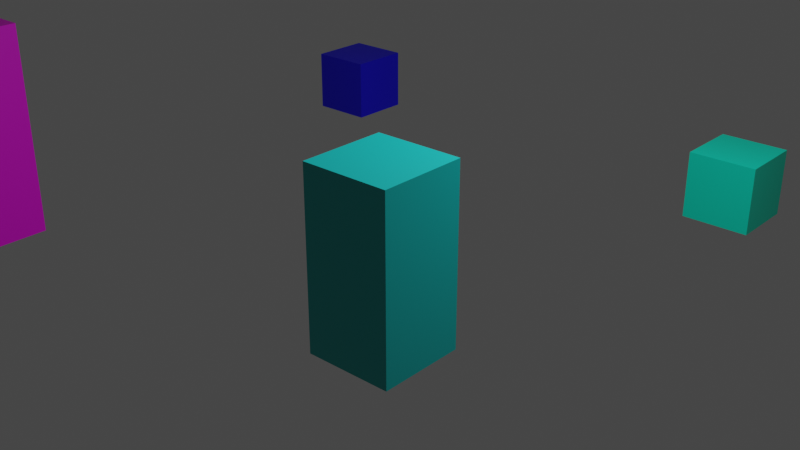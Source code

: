 # Source: PrincipiosDeAnimacion.blend  (saved by Blender 2.90.8; exported with 4.5.12 LTS)
import bpy
from mathutils import Matrix  # noqa: F401  (used for matrix-valued properties, if any)

bpy.ops.wm.read_factory_settings(use_empty=True)
scene = bpy.context.scene
scene.name = 'Scene'

# ---- collections
col_collection = bpy.data.collections.new('Collection'); scene.collection.children.link(col_collection)

# ---- materials (node trees are filled in below, after node groups)
mat_material_007 = bpy.data.materials.new('Material.007')
mat_material_007.use_transparent_shadow = False
mat_material_010 = bpy.data.materials.new('Material.010')
mat_material_010.use_transparent_shadow = False
mat_material_009 = bpy.data.materials.new('Material.009')
mat_material_009.use_transparent_shadow = False
mat_material_013 = bpy.data.materials.new('Material.013')
mat_material_013.use_transparent_shadow = False
mat_material = bpy.data.materials.new('Material')
mat_material.alpha_threshold = 0.0
mat_material.use_transparent_shadow = False
mat_material.line_color = (0.0, 0.0, 0.0, 1.0)
mat_material_001 = bpy.data.materials.new('Material.001')
mat_material_001.use_transparent_shadow = False
mat_material_002 = bpy.data.materials.new('Material.002')
mat_material_002.use_transparent_shadow = False
mat_material_003 = bpy.data.materials.new('Material.003')
mat_material_003.use_transparent_shadow = False
mat_material_004 = bpy.data.materials.new('Material.004')
mat_material_004.use_transparent_shadow = False
mat_material_005 = bpy.data.materials.new('Material.005')
mat_material_005.use_transparent_shadow = False
mat_material_006 = bpy.data.materials.new('Material.006')
mat_material_006.use_transparent_shadow = False
mat_material_008 = bpy.data.materials.new('Material.008')
mat_material_008.use_transparent_shadow = False
mat_material_011 = bpy.data.materials.new('Material.011')
mat_material_011.use_transparent_shadow = False
mat_material_012 = bpy.data.materials.new('Material.012')
mat_material_012.use_transparent_shadow = False

# ---- material node trees
mat_material_007.use_nodes = True; mat_material_007.node_tree.nodes.clear()
_N = mat_material_007.node_tree.nodes; _L = mat_material_007.node_tree.links
n0 = _N.new('ShaderNodeBsdfPrincipled'); n0.name = 'Principled BSDF'; n0.location = (10, 300)
n0.distribution = 'GGX'
n0.subsurface_method = 'BURLEY'
n0.inputs[0].default_value = (0.0, 0.8, 0.7033, 1.0)
n0.inputs[3].default_value = 1.45
n0.inputs[27].default_value = (0.0, 0.0, 0.0, 1.0)
n0.inputs[28].default_value = 1.0
n1 = _N.new('ShaderNodeOutputMaterial'); n1.name = 'Material Output'; n1.location = (300, 300)
_L.new(n0.outputs[0], n1.inputs[0])
n1.is_active_output = True
mat_material_010.use_nodes = True; mat_material_010.node_tree.nodes.clear()
_N = mat_material_010.node_tree.nodes; _L = mat_material_010.node_tree.links
n0 = _N.new('ShaderNodeBsdfPrincipled'); n0.name = 'Principled BSDF'; n0.location = (10, 300)
n0.distribution = 'GGX'
n0.subsurface_method = 'BURLEY'
n0.inputs[0].default_value = (0.8, 0.0, 0.003761, 1.0)
n0.inputs[3].default_value = 1.45
n0.inputs[27].default_value = (0.0, 0.0, 0.0, 1.0)
n0.inputs[28].default_value = 1.0
n1 = _N.new('ShaderNodeOutputMaterial'); n1.name = 'Material Output'; n1.location = (300, 300)
_L.new(n0.outputs[0], n1.inputs[0])
n1.is_active_output = True
mat_material_009.use_nodes = True; mat_material_009.node_tree.nodes.clear()
_N = mat_material_009.node_tree.nodes; _L = mat_material_009.node_tree.links
n0 = _N.new('ShaderNodeBsdfPrincipled'); n0.name = 'Principled BSDF'; n0.location = (10, 300)
n0.distribution = 'GGX'
n0.subsurface_method = 'BURLEY'
n0.inputs[0].default_value = (0.8, 0.0, 0.4101, 1.0)
n0.inputs[3].default_value = 1.45
n0.inputs[27].default_value = (0.0, 0.0, 0.0, 1.0)
n0.inputs[28].default_value = 1.0
n1 = _N.new('ShaderNodeOutputMaterial'); n1.name = 'Material Output'; n1.location = (300, 300)
_L.new(n0.outputs[0], n1.inputs[0])
n1.is_active_output = True
mat_material_013.use_nodes = True; mat_material_013.node_tree.nodes.clear()
_N = mat_material_013.node_tree.nodes; _L = mat_material_013.node_tree.links
n0 = _N.new('ShaderNodeBsdfPrincipled'); n0.name = 'Principled BSDF'; n0.location = (10, 300)
n0.distribution = 'GGX'
n0.subsurface_method = 'BURLEY'
n0.inputs[0].default_value = (0.002037, 0.8, 0.0, 1.0)
n0.inputs[3].default_value = 1.45
n0.inputs[27].default_value = (0.0, 0.0, 0.0, 1.0)
n0.inputs[28].default_value = 1.0
n1 = _N.new('ShaderNodeOutputMaterial'); n1.name = 'Material Output'; n1.location = (300, 300)
_L.new(n0.outputs[0], n1.inputs[0])
n1.is_active_output = True
mat_material.use_nodes = True; mat_material.node_tree.nodes.clear()
_N = mat_material.node_tree.nodes; _L = mat_material.node_tree.links
n0 = _N.new('ShaderNodeOutputMaterial'); n0.name = 'Material Output'; n0.location = (300, 300)
n1 = _N.new('ShaderNodeBsdfPrincipled'); n1.name = 'Principled BSDF'; n1.location = (10, 300)
n1.distribution = 'GGX'
n1.subsurface_method = 'BURLEY'
n1.inputs[0].default_value = (0.001679, 0.4126, 0.4, 1.0)
n1.inputs[2].default_value = 0.4
n1.inputs[3].default_value = 1.45
n1.inputs[27].default_value = (0.0, 0.0, 0.0, 1.0)
n1.inputs[28].default_value = 1.0
_L.new(n1.outputs[0], n0.inputs[0])
n0.is_active_output = True
mat_material_001.use_nodes = True; mat_material_001.node_tree.nodes.clear()
_N = mat_material_001.node_tree.nodes; _L = mat_material_001.node_tree.links
n0 = _N.new('ShaderNodeBsdfPrincipled'); n0.name = 'Principled BSDF'; n0.location = (10, 300)
n0.distribution = 'GGX'
n0.subsurface_method = 'BURLEY'
n0.inputs[0].default_value = (0.0, 0.8, 0.5539, 1.0)
n0.inputs[3].default_value = 1.45
n0.inputs[27].default_value = (0.0, 0.0, 0.0, 1.0)
n0.inputs[28].default_value = 1.0
n1 = _N.new('ShaderNodeOutputMaterial'); n1.name = 'Material Output'; n1.location = (300, 300)
_L.new(n0.outputs[0], n1.inputs[0])
n1.is_active_output = True
mat_material_002.use_nodes = True; mat_material_002.node_tree.nodes.clear()
_N = mat_material_002.node_tree.nodes; _L = mat_material_002.node_tree.links
n0 = _N.new('ShaderNodeBsdfPrincipled'); n0.name = 'Principled BSDF'; n0.location = (10, 300)
n0.distribution = 'GGX'
n0.subsurface_method = 'BURLEY'
n0.inputs[0].default_value = (0.007058, 0.0, 0.8, 1.0)
n0.inputs[3].default_value = 1.45
n0.inputs[27].default_value = (0.0, 0.0, 0.0, 1.0)
n0.inputs[28].default_value = 1.0
n1 = _N.new('ShaderNodeOutputMaterial'); n1.name = 'Material Output'; n1.location = (300, 300)
_L.new(n0.outputs[0], n1.inputs[0])
n1.is_active_output = True
mat_material_003.use_nodes = True; mat_material_003.node_tree.nodes.clear()
_N = mat_material_003.node_tree.nodes; _L = mat_material_003.node_tree.links
n0 = _N.new('ShaderNodeBsdfPrincipled'); n0.name = 'Principled BSDF'; n0.location = (10, 300)
n0.distribution = 'GGX'
n0.subsurface_method = 'BURLEY'
n0.inputs[0].default_value = (0.8, 0.0, 0.7199, 1.0)
n0.inputs[3].default_value = 1.45
n0.inputs[27].default_value = (0.0, 0.0, 0.0, 1.0)
n0.inputs[28].default_value = 1.0
n1 = _N.new('ShaderNodeOutputMaterial'); n1.name = 'Material Output'; n1.location = (300, 300)
_L.new(n0.outputs[0], n1.inputs[0])
n1.is_active_output = True
mat_material_004.use_nodes = True; mat_material_004.node_tree.nodes.clear()
_N = mat_material_004.node_tree.nodes; _L = mat_material_004.node_tree.links
n0 = _N.new('ShaderNodeBsdfPrincipled'); n0.name = 'Principled BSDF'; n0.location = (10, 300)
n0.distribution = 'GGX'
n0.subsurface_method = 'BURLEY'
n0.inputs[0].default_value = (0.8, 0.0, 0.005073, 1.0)
n0.inputs[3].default_value = 1.45
n0.inputs[27].default_value = (0.0, 0.0, 0.0, 1.0)
n0.inputs[28].default_value = 1.0
n1 = _N.new('ShaderNodeOutputMaterial'); n1.name = 'Material Output'; n1.location = (300, 300)
_L.new(n0.outputs[0], n1.inputs[0])
n1.is_active_output = True
mat_material_005.use_nodes = True; mat_material_005.node_tree.nodes.clear()
_N = mat_material_005.node_tree.nodes; _L = mat_material_005.node_tree.links
n0 = _N.new('ShaderNodeBsdfPrincipled'); n0.name = 'Principled BSDF'; n0.location = (10, 300)
n0.distribution = 'GGX'
n0.subsurface_method = 'BURLEY'
n0.inputs[0].default_value = (0.8, 0.6576, 0.0, 1.0)
n0.inputs[3].default_value = 1.45
n0.inputs[27].default_value = (0.0, 0.0, 0.0, 1.0)
n0.inputs[28].default_value = 1.0
n1 = _N.new('ShaderNodeOutputMaterial'); n1.name = 'Material Output'; n1.location = (300, 300)
_L.new(n0.outputs[0], n1.inputs[0])
n1.is_active_output = True
mat_material_006.use_nodes = True; mat_material_006.node_tree.nodes.clear()
_N = mat_material_006.node_tree.nodes; _L = mat_material_006.node_tree.links
n0 = _N.new('ShaderNodeBsdfPrincipled'); n0.name = 'Principled BSDF'; n0.location = (10, 300)
n0.distribution = 'GGX'
n0.subsurface_method = 'BURLEY'
n0.inputs[0].default_value = (0.002342, 0.8, 0.0, 1.0)
n0.inputs[3].default_value = 1.45
n0.inputs[27].default_value = (0.0, 0.0, 0.0, 1.0)
n0.inputs[28].default_value = 1.0
n1 = _N.new('ShaderNodeOutputMaterial'); n1.name = 'Material Output'; n1.location = (300, 300)
_L.new(n0.outputs[0], n1.inputs[0])
n1.is_active_output = True
mat_material_008.use_nodes = True; mat_material_008.node_tree.nodes.clear()
_N = mat_material_008.node_tree.nodes; _L = mat_material_008.node_tree.links
n0 = _N.new('ShaderNodeBsdfPrincipled'); n0.name = 'Principled BSDF'; n0.location = (10, 300)
n0.distribution = 'GGX'
n0.subsurface_method = 'BURLEY'
n0.inputs[0].default_value = (0.008842, 0.0, 0.8, 1.0)
n0.inputs[3].default_value = 1.45
n0.inputs[27].default_value = (0.0, 0.0, 0.0, 1.0)
n0.inputs[28].default_value = 1.0
n1 = _N.new('ShaderNodeOutputMaterial'); n1.name = 'Material Output'; n1.location = (300, 300)
_L.new(n0.outputs[0], n1.inputs[0])
n1.is_active_output = True
mat_material_011.use_nodes = True; mat_material_011.node_tree.nodes.clear()
_N = mat_material_011.node_tree.nodes; _L = mat_material_011.node_tree.links
n0 = _N.new('ShaderNodeBsdfPrincipled'); n0.name = 'Principled BSDF'; n0.location = (10, 300)
n0.distribution = 'GGX'
n0.subsurface_method = 'BURLEY'
n0.inputs[0].default_value = (0.6392, 0.8, 0.0, 1.0)
n0.inputs[3].default_value = 1.45
n0.inputs[27].default_value = (0.0, 0.0, 0.0, 1.0)
n0.inputs[28].default_value = 1.0
n1 = _N.new('ShaderNodeOutputMaterial'); n1.name = 'Material Output'; n1.location = (300, 300)
_L.new(n0.outputs[0], n1.inputs[0])
n1.is_active_output = True
mat_material_012.use_nodes = True; mat_material_012.node_tree.nodes.clear()
_N = mat_material_012.node_tree.nodes; _L = mat_material_012.node_tree.links
n0 = _N.new('ShaderNodeBsdfPrincipled'); n0.name = 'Principled BSDF'; n0.location = (10, 300)
n0.distribution = 'GGX'
n0.subsurface_method = 'BURLEY'
n0.inputs[0].default_value = (0.6398, 0.8, 0.0, 1.0)
n0.inputs[3].default_value = 1.45
n0.inputs[27].default_value = (0.0, 0.0, 0.0, 1.0)
n0.inputs[28].default_value = 1.0
n1 = _N.new('ShaderNodeOutputMaterial'); n1.name = 'Material Output'; n1.location = (300, 300)
_L.new(n0.outputs[0], n1.inputs[0])
n1.is_active_output = True

# ---- world
world_world = bpy.data.worlds.new('World'); scene.world = world_world
world_world.use_nodes = True; world_world.node_tree.nodes.clear()
_N = world_world.node_tree.nodes; _L = world_world.node_tree.links
n0 = _N.new('ShaderNodeOutputWorld'); n0.name = 'World Output'; n0.location = (300, 300)
n1 = _N.new('ShaderNodeBackground'); n1.name = 'Background'; n1.location = (10, 300)
n1.inputs[0].default_value = (0.05088, 0.05088, 0.05088, 1.0)
_L.new(n1.outputs[0], n0.inputs[0])
n0.is_active_output = True
world_world.color = (0.05088, 0.05088, 0.05088)
world_world.use_sun_shadow = False
world_world.sun_shadow_jitter_overblur = 0.0

# ---- cameras
cam_c_mara = bpy.data.cameras.new('Cámara')
cam_c_mara_001 = bpy.data.cameras.new('Cámara.001')
cam_c_mara_002 = bpy.data.cameras.new('Cámara.002')
cam_c_mara_003 = bpy.data.cameras.new('Cámara.003')
cam_c_mara_004 = bpy.data.cameras.new('Cámara.004')
cam_c_mara_005 = bpy.data.cameras.new('Cámara.005')
cam_c_mara_006 = bpy.data.cameras.new('Cámara.006')
cam_c_mara_007 = bpy.data.cameras.new('Cámara.007')
cam_c_mara_008 = bpy.data.cameras.new('Cámara.008')
cam_c_mara_009 = bpy.data.cameras.new('Cámara.009')
cam_c_mara_010 = bpy.data.cameras.new('Cámara.010')

# ---- lights
light_punto = bpy.data.lights.new('Punto', 'AREA')
light_punto.transmission_factor = 0.0
light_punto.use_custom_distance = True
light_punto.energy = 1500.0
light_punto.shadow_soft_size = 2.0
light_punto.shadow_maximum_resolution = 0.006
light_punto.use_absolute_resolution = True
light_punto.size = 2.0
light_punto_001 = bpy.data.lights.new('Punto.001', 'AREA')
light_punto_001.transmission_factor = 0.0
light_punto_001.use_custom_distance = True
light_punto_001.energy = 0.0
light_punto_001.shadow_soft_size = 2.0
light_punto_001.shadow_maximum_resolution = 0.006
light_punto_001.use_absolute_resolution = True
light_punto_001.size = 2.0
light_punto_002 = bpy.data.lights.new('Punto.002', 'AREA')
light_punto_002.transmission_factor = 0.0
light_punto_002.use_custom_distance = True
light_punto_002.energy = 0.0
light_punto_002.shadow_soft_size = 2.0
light_punto_002.shadow_maximum_resolution = 0.006
light_punto_002.use_absolute_resolution = True
light_punto_002.size = 2.0
light_punto_003 = bpy.data.lights.new('Punto.003', 'AREA')
light_punto_003.transmission_factor = 0.0
light_punto_003.use_custom_distance = True
light_punto_003.energy = 0.0
light_punto_003.shadow_soft_size = 2.0
light_punto_003.shadow_maximum_resolution = 0.006
light_punto_003.use_absolute_resolution = True
light_punto_003.size = 2.0
light_punto_005 = bpy.data.lights.new('Punto.005', 'AREA')
light_punto_005.transmission_factor = 0.0
light_punto_005.use_custom_distance = True
light_punto_005.energy = 0.0
light_punto_005.shadow_soft_size = 2.0
light_punto_005.shadow_maximum_resolution = 0.006
light_punto_005.use_absolute_resolution = True
light_punto_005.size = 2.0
light_punto_006 = bpy.data.lights.new('Punto.006', 'AREA')
light_punto_006.transmission_factor = 0.0
light_punto_006.use_custom_distance = True
light_punto_006.energy = 0.0
light_punto_006.shadow_soft_size = 2.0
light_punto_006.shadow_maximum_resolution = 0.006
light_punto_006.use_absolute_resolution = True
light_punto_006.size = 2.0
light_punto_007 = bpy.data.lights.new('Punto.007', 'AREA')
light_punto_007.transmission_factor = 0.0
light_punto_007.use_custom_distance = True
light_punto_007.energy = 0.0
light_punto_007.shadow_soft_size = 2.0
light_punto_007.shadow_maximum_resolution = 0.006
light_punto_007.use_absolute_resolution = True
light_punto_007.size = 2.0
light_punto_008 = bpy.data.lights.new('Punto.008', 'AREA')
light_punto_008.transmission_factor = 0.0
light_punto_008.use_custom_distance = True
light_punto_008.energy = 0.0
light_punto_008.shadow_soft_size = 2.0
light_punto_008.shadow_maximum_resolution = 0.006
light_punto_008.use_absolute_resolution = True
light_punto_008.size = 2.0
light_punto_004 = bpy.data.lights.new('Punto.004', 'AREA')
light_punto_004.transmission_factor = 0.0
light_punto_004.use_custom_distance = True
light_punto_004.energy = 0.0
light_punto_004.shadow_soft_size = 2.0
light_punto_004.shadow_maximum_resolution = 0.006
light_punto_004.use_absolute_resolution = True
light_punto_004.size = 2.0

# ---- meshes
me_cubo_008 = bpy.data.meshes.new('Cubo.008')
me_cubo_008.from_pydata([(-1.0, -1.0, -1.0), (-1.0, -1.0, 1.0), (-1.0, 1.0, -1.0), (-1.0, 1.0, 1.0), (1.0, -1.0, -1.0), (1.0, -1.0, 1.0), (1.0, 1.0, -1.0), (1.0, 1.0, 1.0)], [], [(0, 1, 3, 2), (2, 3, 7, 6), (6, 7, 5, 4), (4, 5, 1, 0), (2, 6, 4, 0), (7, 3, 1, 5)])
_uv = me_cubo_008.uv_layers.new(name='MapaUV')
_uv.uv.foreach_set('vector', [0.375, 0.0, 0.625, 0.0, 0.625, 0.25, 0.375, 0.25, 0.375, 0.25, 0.625, 0.25, 0.625, 0.5, 0.375, 0.5, 0.375, 0.5, 0.625, 0.5, 0.625, 0.75, 0.375, 0.75, 0.375, 0.75, 0.625, 0.75, 0.625, 1.0, 0.375, 1.0, 0.125, 0.5, 0.375, 0.5, 0.375, 0.75, 0.125, 0.75, 0.625, 0.5, 0.875, 0.5, 0.875, 0.75, 0.625, 0.75])
me_cubo_008.materials.append(mat_material_007)
me_cubo_008.use_remesh_fix_poles = True
me_cubo_008.use_remesh_preserve_attributes = False
me_cubo_008.use_mirror_vertex_groups = False
me_cubo_008.update()
me_cubo_009 = bpy.data.meshes.new('Cubo.009')
me_cubo_009.from_pydata([(-1.0, -1.0, -1.0), (-1.0, -1.0, 1.0), (-1.0, 1.0, -1.0), (-1.0, 1.0, 1.0), (1.0, -1.0, -1.0), (1.0, -1.0, 1.0), (1.0, 1.0, -1.0), (1.0, 1.0, 1.0)], [], [(0, 1, 3, 2), (2, 3, 7, 6), (6, 7, 5, 4), (4, 5, 1, 0), (2, 6, 4, 0), (7, 3, 1, 5)])
_uv = me_cubo_009.uv_layers.new(name='MapaUV')
_uv.uv.foreach_set('vector', [0.375, 0.0, 0.625, 0.0, 0.625, 0.25, 0.375, 0.25, 0.375, 0.25, 0.625, 0.25, 0.625, 0.5, 0.375, 0.5, 0.375, 0.5, 0.625, 0.5, 0.625, 0.75, 0.375, 0.75, 0.375, 0.75, 0.625, 0.75, 0.625, 1.0, 0.375, 1.0, 0.125, 0.5, 0.375, 0.5, 0.375, 0.75, 0.125, 0.75, 0.625, 0.5, 0.875, 0.5, 0.875, 0.75, 0.625, 0.75])
me_cubo_009.materials.append(mat_material_010)
me_cubo_009.use_remesh_fix_poles = True
me_cubo_009.use_remesh_preserve_attributes = False
me_cubo_009.use_mirror_vertex_groups = False
me_cubo_009.update()
me_cubo_010 = bpy.data.meshes.new('Cubo.010')
me_cubo_010.from_pydata([(-1.0, -1.0, -1.0), (-1.0, -1.0, 1.0), (-1.0, 1.0, -1.0), (-1.0, 1.0, 1.0), (1.0, -1.0, -1.0), (1.0, -1.0, 1.0), (1.0, 1.0, -1.0), (1.0, 1.0, 1.0)], [], [(0, 1, 3, 2), (2, 3, 7, 6), (6, 7, 5, 4), (4, 5, 1, 0), (2, 6, 4, 0), (7, 3, 1, 5)])
_uv = me_cubo_010.uv_layers.new(name='MapaUV')
_uv.uv.foreach_set('vector', [0.375, 0.0, 0.625, 0.0, 0.625, 0.25, 0.375, 0.25, 0.375, 0.25, 0.625, 0.25, 0.625, 0.5, 0.375, 0.5, 0.375, 0.5, 0.625, 0.5, 0.625, 0.75, 0.375, 0.75, 0.375, 0.75, 0.625, 0.75, 0.625, 1.0, 0.375, 1.0, 0.125, 0.5, 0.375, 0.5, 0.375, 0.75, 0.125, 0.75, 0.625, 0.5, 0.875, 0.5, 0.875, 0.75, 0.625, 0.75])
me_cubo_010.materials.append(mat_material_009)
me_cubo_010.use_remesh_fix_poles = True
me_cubo_010.use_remesh_preserve_attributes = False
me_cubo_010.use_mirror_vertex_groups = False
me_cubo_010.update()
me_cubo_012 = bpy.data.meshes.new('Cubo.012')
me_cubo_012.from_pydata([(-1.0, -1.0, -1.0), (-1.0, -1.0, 1.0), (-1.0, 1.0, -1.0), (-1.0, 1.0, 1.0), (1.0, -1.0, -1.0), (1.0, -1.0, 1.0), (1.0, 1.0, -1.0), (1.0, 1.0, 1.0)], [], [(0, 1, 3, 2), (2, 3, 7, 6), (6, 7, 5, 4), (4, 5, 1, 0), (2, 6, 4, 0), (7, 3, 1, 5)])
_uv = me_cubo_012.uv_layers.new(name='MapaUV')
_uv.uv.foreach_set('vector', [0.375, 0.0, 0.625, 0.0, 0.625, 0.25, 0.375, 0.25, 0.375, 0.25, 0.625, 0.25, 0.625, 0.5, 0.375, 0.5, 0.375, 0.5, 0.625, 0.5, 0.625, 0.75, 0.375, 0.75, 0.375, 0.75, 0.625, 0.75, 0.625, 1.0, 0.375, 1.0, 0.125, 0.5, 0.375, 0.5, 0.375, 0.75, 0.125, 0.75, 0.625, 0.5, 0.875, 0.5, 0.875, 0.75, 0.625, 0.75])
me_cubo_012.materials.append(mat_material_013)
me_cubo_012.use_remesh_fix_poles = True
me_cubo_012.use_remesh_preserve_attributes = False
me_cubo_012.use_mirror_vertex_groups = False
me_cubo_012.update()
me_cube = bpy.data.meshes.new('Cube')
me_cube.from_pydata([(1.0, 1.0, 1.0), (1.0, 1.0, -1.0), (1.0, -1.0, 1.0), (1.0, -1.0, -1.0), (-1.0, 1.0, 1.0), (-1.0, 1.0, -1.0), (-1.0, -1.0, 1.0), (-1.0, -1.0, -1.0)], [], [(0, 4, 6, 2), (3, 2, 6, 7), (7, 6, 4, 5), (5, 1, 3, 7), (1, 0, 2, 3), (5, 4, 0, 1)])
_uv = me_cube.uv_layers.new(name='UVMap')
_uv.uv.foreach_set('vector', [0.625, 0.5, 0.875, 0.5, 0.875, 0.75, 0.625, 0.75, 0.375, 0.75, 0.625, 0.75, 0.625, 1.0, 0.375, 1.0, 0.375, 0.0, 0.625, 0.0, 0.625, 0.25, 0.375, 0.25, 0.125, 0.5, 0.375, 0.5, 0.375, 0.75, 0.125, 0.75, 0.375, 0.5, 0.625, 0.5, 0.625, 0.75, 0.375, 0.75, 0.375, 0.25, 0.625, 0.25, 0.625, 0.5, 0.375, 0.5])
me_cube.materials.append(mat_material)
me_cube.use_remesh_preserve_volume = False
me_cube.use_remesh_preserve_attributes = False
me_cube.use_mirror_vertex_groups = False
me_cube.update()
me_cubo = bpy.data.meshes.new('Cubo')
me_cubo.from_pydata([(-1.0, -1.0, -1.0), (-1.0, -1.0, 1.0), (-1.0, 1.0, -1.0), (-1.0, 1.0, 1.0), (1.0, -1.0, -1.0), (1.0, -1.0, 1.0), (1.0, 1.0, -1.0), (1.0, 1.0, 1.0), (-1.0, -1.0, -0.3333), (-1.0, -1.0, 0.3333), (-1.0, 1.0, 0.3333), (-1.0, 1.0, -0.3333), (1.0, 1.0, 0.3333), (1.0, 1.0, -0.3333), (1.0, -1.0, 0.3333), (1.0, -1.0, -0.3333)], [], [(9, 1, 3, 10), (10, 3, 7, 12), (12, 7, 5, 14), (14, 5, 1, 9), (2, 6, 4, 0), (7, 3, 1, 5), (4, 15, 8, 0), (15, 14, 9, 8), (6, 13, 15, 4), (13, 12, 14, 15), (2, 11, 13, 6), (11, 10, 12, 13), (0, 8, 11, 2), (8, 9, 10, 11)])
_uv = me_cubo.uv_layers.new(name='MapaUV')
_uv.uv.foreach_set('vector', [0.5417, 0.0, 0.625, 0.0, 0.625, 0.25, 0.5417, 0.25, 0.5417, 0.25, 0.625, 0.25, 0.625, 0.5, 0.5417, 0.5, 0.5417, 0.5, 0.625, 0.5, 0.625, 0.75, 0.5417, 0.75, 0.5417, 0.75, 0.625, 0.75, 0.625, 1.0, 0.5417, 1.0, 0.125, 0.5, 0.375, 0.5, 0.375, 0.75, 0.125, 0.75, 0.625, 0.5, 0.875, 0.5, 0.875, 0.75, 0.625, 0.75, 0.375, 0.75, 0.4583, 0.75, 0.4583, 1.0, 0.375, 1.0, 0.4583, 0.75, 0.5417, 0.75, 0.5417, 1.0, 0.4583, 1.0, 0.375, 0.5, 0.4583, 0.5, 0.4583, 0.75, 0.375, 0.75, 0.4583, 0.5, 0.5417, 0.5, 0.5417, 0.75, 0.4583, 0.75, 0.375, 0.25, 0.4583, 0.25, 0.4583, 0.5, 0.375, 0.5, 0.4583, 0.25, 0.5417, 0.25, 0.5417, 0.5, 0.4583, 0.5, 0.375, 0.0, 0.4583, 0.0, 0.4583, 0.25, 0.375, 0.25, 0.4583, 0.0, 0.5417, 0.0, 0.5417, 0.25, 0.4583, 0.25])
me_cubo.materials.append(mat_material_001)
me_cubo.use_remesh_fix_poles = True
me_cubo.use_remesh_preserve_attributes = False
me_cubo.use_mirror_vertex_groups = False
me_cubo.update()
me_cubo_001 = bpy.data.meshes.new('Cubo.001')
me_cubo_001.from_pydata([(-1.0, -1.0, -1.0), (-1.0, -1.0, 1.0), (-1.0, 1.0, -1.0), (-1.0, 1.0, 1.0), (1.0, -1.0, -1.0), (1.0, -1.0, 1.0), (1.0, 1.0, -1.0), (1.0, 1.0, 1.0), (-1.0, 0.0, -1.0), (-1.0, -1.0, 0.0), (-1.0, 0.0, 1.0), (-1.0, 1.0, 0.0), (0.0, 1.0, -1.0), (0.0, 1.0, 1.0), (1.0, 1.0, 0.0), (1.0, 0.0, -1.0), (1.0, 0.0, 1.0), (1.0, -1.0, 0.0), (0.0, -1.0, -1.0), (0.0, -1.0, 1.0), (0.0, 0.0, 1.0), (0.0, 0.0, -1.0), (0.0, -1.0, 0.0), (1.0, 0.0, 0.0), (0.0, 1.0, 0.0), (-1.0, 0.0, 0.0), (-1.0, -0.5, -1.0), (-1.0, -1.0, 0.5), (-1.0, 0.5, 1.0), (-1.0, 1.0, -0.5), (-0.5, 1.0, -1.0), (0.5, 1.0, 1.0), (1.0, 1.0, -0.5), (1.0, 0.5, -1.0), (1.0, -0.5, 1.0), (1.0, -1.0, -0.5), (0.5, -1.0, -1.0), (-0.5, -1.0, 1.0), (-1.0, 0.5, -1.0), (-1.0, -1.0, -0.5), (-1.0, -0.5, 1.0), (-1.0, 1.0, 0.5), (0.5, 1.0, -1.0), (-0.5, 1.0, 1.0), (1.0, 1.0, 0.5), (1.0, -0.5, -1.0), (1.0, 0.5, 1.0), (1.0, -1.0, 0.5), (-0.5, -1.0, -1.0), (0.5, -1.0, 1.0), (0.0, -0.5, 1.0), (0.0, 0.5, 1.0), (0.5, 0.0, 1.0), (-0.5, 0.0, 1.0), (0.0, -0.5, -1.0), (0.0, 0.5, -1.0), (-0.5, 0.0, -1.0), (0.5, 0.0, -1.0), (-0.5, -1.0, 0.0), (0.5, -1.0, 0.0), (0.0, -1.0, -0.5), (0.0, -1.0, 0.5), (1.0, -0.5, 0.0), (1.0, 0.5, 0.0), (1.0, 0.0, -0.5), (1.0, 0.0, 0.5), (0.5, 1.0, 0.0), (-0.5, 1.0, 0.0), (0.0, 1.0, -0.5), (0.0, 1.0, 0.5), (-1.0, 0.5, 0.0), (-1.0, -0.5, 0.0), (-1.0, 0.0, -0.5), (-1.0, 0.0, 0.5), (-1.0, -0.5, 0.5), (-1.0, -0.5, -0.5), (-1.0, 0.5, -0.5), (-0.5, 1.0, 0.5), (-0.5, 1.0, -0.5), (0.5, 1.0, -0.5), (1.0, 0.5, 0.5), (1.0, 0.5, -0.5), (1.0, -0.5, -0.5), (0.5, -1.0, 0.5), (0.5, -1.0, -0.5), (-0.5, -1.0, -0.5), (0.5, 0.5, -1.0), (-0.5, 0.5, -1.0), (-0.5, -0.5, -1.0), (-0.5, 0.5, 1.0), (0.5, 0.5, 1.0), (0.5, -0.5, 1.0), (-0.5, -0.5, 1.0), (0.5, -0.5, -1.0), (-0.5, -1.0, 0.5), (1.0, -0.5, 0.5), (0.5, 1.0, 0.5), (-1.0, 0.5, 0.5)], [], [(97, 28, 3, 41), (96, 31, 7, 44), (95, 34, 5, 47), (94, 37, 1, 27), (93, 45, 4, 36), (92, 40, 1, 37), (91, 50, 19, 49), (90, 51, 20, 52), (89, 28, 10, 53), (88, 54, 18, 48), (87, 55, 21, 56), (86, 33, 15, 57), (85, 58, 9, 39), (84, 59, 22, 60), (83, 49, 19, 61), (82, 62, 17, 35), (81, 63, 23, 64), (80, 46, 16, 65), (79, 66, 14, 32), (78, 67, 24, 68), (77, 43, 13, 69), (76, 70, 11, 29), (75, 71, 25, 72), (74, 40, 10, 73), (71, 74, 73, 25), (9, 27, 74, 71), (27, 1, 40, 74), (26, 75, 72, 8), (0, 39, 75, 26), (39, 9, 71, 75), (38, 76, 29, 2), (8, 72, 76, 38), (72, 25, 70, 76), (67, 77, 69, 24), (11, 41, 77, 67), (41, 3, 43, 77), (30, 78, 68, 12), (2, 29, 78, 30), (29, 11, 67, 78), (42, 79, 32, 6), (12, 68, 79, 42), (68, 24, 66, 79), (63, 80, 65, 23), (14, 44, 80, 63), (44, 7, 46, 80), (33, 81, 64, 15), (6, 32, 81, 33), (32, 14, 63, 81), (45, 82, 35, 4), (15, 64, 82, 45), (64, 23, 62, 82), (59, 83, 61, 22), (17, 47, 83, 59), (47, 5, 49, 83), (36, 84, 60, 18), (4, 35, 84, 36), (35, 17, 59, 84), (48, 85, 39, 0), (18, 60, 85, 48), (60, 22, 58, 85), (55, 86, 57, 21), (12, 42, 86, 55), (42, 6, 33, 86), (38, 87, 56, 8), (2, 30, 87, 38), (30, 12, 55, 87), (26, 88, 48, 0), (8, 56, 88, 26), (56, 21, 54, 88), (51, 89, 53, 20), (13, 43, 89, 51), (43, 3, 28, 89), (46, 90, 52, 16), (7, 31, 90, 46), (31, 13, 51, 90), (34, 91, 49, 5), (16, 52, 91, 34), (52, 20, 50, 91), (50, 92, 37, 19), (20, 53, 92, 50), (53, 10, 40, 92), (54, 93, 36, 18), (21, 57, 93, 54), (57, 15, 45, 93), (58, 94, 27, 9), (22, 61, 94, 58), (61, 19, 37, 94), (62, 95, 47, 17), (23, 65, 95, 62), (65, 16, 34, 95), (66, 96, 44, 14), (24, 69, 96, 66), (69, 13, 31, 96), (70, 97, 41, 11), (25, 73, 97, 70), (73, 10, 28, 97)])
_uv = me_cubo_001.uv_layers.new(name='MapaUV')
_uv.uv.foreach_set('vector', [0.5625, 0.1875, 0.625, 0.1875, 0.625, 0.25, 0.5625, 0.25, 0.5625, 0.4375, 0.625, 0.4375, 0.625, 0.5, 0.5625, 0.5, 0.5625, 0.6875, 0.625, 0.6875, 0.625, 0.75, 0.5625, 0.75, 0.5625, 0.9375, 0.625, 0.9375, 0.625, 1.0, 0.5625, 1.0, 0.3125, 0.6875, 0.375, 0.6875, 0.375, 0.75, 0.3125, 0.75, 0.8125, 0.6875, 0.875, 0.6875, 0.875, 0.75, 0.8125, 0.75, 0.6875, 0.6875, 0.75, 0.6875, 0.75, 0.75, 0.6875, 0.75, 0.6875, 0.5625, 0.75, 0.5625, 0.75, 0.625, 0.6875, 0.625, 0.8125, 0.5625, 0.875, 0.5625, 0.875, 0.625, 0.8125, 0.625, 0.1875, 0.6875, 0.25, 0.6875, 0.25, 0.75, 0.1875, 0.75, 0.1875, 0.5625, 0.25, 0.5625, 0.25, 0.625, 0.1875, 0.625, 0.3125, 0.5625, 0.375, 0.5625, 0.375, 0.625, 0.3125, 0.625, 0.4375, 0.9375, 0.5, 0.9375, 0.5, 1.0, 0.4375, 1.0, 0.4375, 0.8125, 0.5, 0.8125, 0.5, 0.875, 0.4375, 0.875, 0.5625, 0.8125, 0.625, 0.8125, 0.625, 0.875, 0.5625, 0.875, 0.4375, 0.6875, 0.5, 0.6875, 0.5, 0.75, 0.4375, 0.75, 0.4375, 0.5625, 0.5, 0.5625, 0.5, 0.625, 0.4375, 0.625, 0.5625, 0.5625, 0.625, 0.5625, 0.625, 0.625, 0.5625, 0.625, 0.4375, 0.4375, 0.5, 0.4375, 0.5, 0.5, 0.4375, 0.5, 0.4375, 0.3125, 0.5, 0.3125, 0.5, 0.375, 0.4375, 0.375, 0.5625, 0.3125, 0.625, 0.3125, 0.625, 0.375, 0.5625, 0.375, 0.4375, 0.1875, 0.5, 0.1875, 0.5, 0.25, 0.4375, 0.25, 0.4375, 0.0625, 0.5, 0.0625, 0.5, 0.125, 0.4375, 0.125, 0.5625, 0.0625, 0.625, 0.0625, 0.625, 0.125, 0.5625, 0.125, 0.5, 0.0625, 0.5625, 0.0625, 0.5625, 0.125, 0.5, 0.125, 0.5, 0.0, 0.5625, 0.0, 0.5625, 0.0625, 0.5, 0.0625, 0.5625, 0.0, 0.625, 0.0, 0.625, 0.0625, 0.5625, 0.0625, 0.375, 0.0625, 0.4375, 0.0625, 0.4375, 0.125, 0.375, 0.125, 0.375, 0.0, 0.4375, 0.0, 0.4375, 0.0625, 0.375, 0.0625, 0.4375, 0.0, 0.5, 0.0, 0.5, 0.0625, 0.4375, 0.0625, 0.375, 0.1875, 0.4375, 0.1875, 0.4375, 0.25, 0.375, 0.25, 0.375, 0.125, 0.4375, 0.125, 0.4375, 0.1875, 0.375, 0.1875, 0.4375, 0.125, 0.5, 0.125, 0.5, 0.1875, 0.4375, 0.1875, 0.5, 0.3125, 0.5625, 0.3125, 0.5625, 0.375, 0.5, 0.375, 0.5, 0.25, 0.5625, 0.25, 0.5625, 0.3125, 0.5, 0.3125, 0.5625, 0.25, 0.625, 0.25, 0.625, 0.3125, 0.5625, 0.3125, 0.375, 0.3125, 0.4375, 0.3125, 0.4375, 0.375, 0.375, 0.375, 0.375, 0.25, 0.4375, 0.25, 0.4375, 0.3125, 0.375, 0.3125, 0.4375, 0.25, 0.5, 0.25, 0.5, 0.3125, 0.4375, 0.3125, 0.375, 0.4375, 0.4375, 0.4375, 0.4375, 0.5, 0.375, 0.5, 0.375, 0.375, 0.4375, 0.375, 0.4375, 0.4375, 0.375, 0.4375, 0.4375, 0.375, 0.5, 0.375, 0.5, 0.4375, 0.4375, 0.4375, 0.5, 0.5625, 0.5625, 0.5625, 0.5625, 0.625, 0.5, 0.625, 0.5, 0.5, 0.5625, 0.5, 0.5625, 0.5625, 0.5, 0.5625, 0.5625, 0.5, 0.625, 0.5, 0.625, 0.5625, 0.5625, 0.5625, 0.375, 0.5625, 0.4375, 0.5625, 0.4375, 0.625, 0.375, 0.625, 0.375, 0.5, 0.4375, 0.5, 0.4375, 0.5625, 0.375, 0.5625, 0.4375, 0.5, 0.5, 0.5, 0.5, 0.5625, 0.4375, 0.5625, 0.375, 0.6875, 0.4375, 0.6875, 0.4375, 0.75, 0.375, 0.75, 0.375, 0.625, 0.4375, 0.625, 0.4375, 0.6875, 0.375, 0.6875, 0.4375, 0.625, 0.5, 0.625, 0.5, 0.6875, 0.4375, 0.6875, 0.5, 0.8125, 0.5625, 0.8125, 0.5625, 0.875, 0.5, 0.875, 0.5, 0.75, 0.5625, 0.75, 0.5625, 0.8125, 0.5, 0.8125, 0.5625, 0.75, 0.625, 0.75, 0.625, 0.8125, 0.5625, 0.8125, 0.375, 0.8125, 0.4375, 0.8125, 0.4375, 0.875, 0.375, 0.875, 0.375, 0.75, 0.4375, 0.75, 0.4375, 0.8125, 0.375, 0.8125, 0.4375, 0.75, 0.5, 0.75, 0.5, 0.8125, 0.4375, 0.8125, 0.375, 0.9375, 0.4375, 0.9375, 0.4375, 1.0, 0.375, 1.0, 0.375, 0.875, 0.4375, 0.875, 0.4375, 0.9375, 0.375, 0.9375, 0.4375, 0.875, 0.5, 0.875, 0.5, 0.9375, 0.4375, 0.9375, 0.25, 0.5625, 0.3125, 0.5625, 0.3125, 0.625, 0.25, 0.625, 0.25, 0.5, 0.3125, 0.5, 0.3125, 0.5625, 0.25, 0.5625, 0.3125, 0.5, 0.375, 0.5, 0.375, 0.5625, 0.3125, 0.5625, 0.125, 0.5625, 0.1875, 0.5625, 0.1875, 0.625, 0.125, 0.625, 0.125, 0.5, 0.1875, 0.5, 0.1875, 0.5625, 0.125, 0.5625, 0.1875, 0.5, 0.25, 0.5, 0.25, 0.5625, 0.1875, 0.5625, 0.125, 0.6875, 0.1875, 0.6875, 0.1875, 0.75, 0.125, 0.75, 0.125, 0.625, 0.1875, 0.625, 0.1875, 0.6875, 0.125, 0.6875, 0.1875, 0.625, 0.25, 0.625, 0.25, 0.6875, 0.1875, 0.6875, 0.75, 0.5625, 0.8125, 0.5625, 0.8125, 0.625, 0.75, 0.625, 0.75, 0.5, 0.8125, 0.5, 0.8125, 0.5625, 0.75, 0.5625, 0.8125, 0.5, 0.875, 0.5, 0.875, 0.5625, 0.8125, 0.5625, 0.625, 0.5625, 0.6875, 0.5625, 0.6875, 0.625, 0.625, 0.625, 0.625, 0.5, 0.6875, 0.5, 0.6875, 0.5625, 0.625, 0.5625, 0.6875, 0.5, 0.75, 0.5, 0.75, 0.5625, 0.6875, 0.5625, 0.625, 0.6875, 0.6875, 0.6875, 0.6875, 0.75, 0.625, 0.75, 0.625, 0.625, 0.6875, 0.625, 0.6875, 0.6875, 0.625, 0.6875, 0.6875, 0.625, 0.75, 0.625, 0.75, 0.6875, 0.6875, 0.6875, 0.75, 0.6875, 0.8125, 0.6875, 0.8125, 0.75, 0.75, 0.75, 0.75, 0.625, 0.8125, 0.625, 0.8125, 0.6875, 0.75, 0.6875, 0.8125, 0.625, 0.875, 0.625, 0.875, 0.6875, 0.8125, 0.6875, 0.25, 0.6875, 0.3125, 0.6875, 0.3125, 0.75, 0.25, 0.75, 0.25, 0.625, 0.3125, 0.625, 0.3125, 0.6875, 0.25, 0.6875, 0.3125, 0.625, 0.375, 0.625, 0.375, 0.6875, 0.3125, 0.6875, 0.5, 0.9375, 0.5625, 0.9375, 0.5625, 1.0, 0.5, 1.0, 0.5, 0.875, 0.5625, 0.875, 0.5625, 0.9375, 0.5, 0.9375, 0.5625, 0.875, 0.625, 0.875, 0.625, 0.9375, 0.5625, 0.9375, 0.5, 0.6875, 0.5625, 0.6875, 0.5625, 0.75, 0.5, 0.75, 0.5, 0.625, 0.5625, 0.625, 0.5625, 0.6875, 0.5, 0.6875, 0.5625, 0.625, 0.625, 0.625, 0.625, 0.6875, 0.5625, 0.6875, 0.5, 0.4375, 0.5625, 0.4375, 0.5625, 0.5, 0.5, 0.5, 0.5, 0.375, 0.5625, 0.375, 0.5625, 0.4375, 0.5, 0.4375, 0.5625, 0.375, 0.625, 0.375, 0.625, 0.4375, 0.5625, 0.4375, 0.5, 0.1875, 0.5625, 0.1875, 0.5625, 0.25, 0.5, 0.25, 0.5, 0.125, 0.5625, 0.125, 0.5625, 0.1875, 0.5, 0.1875, 0.5625, 0.125, 0.625, 0.125, 0.625, 0.1875, 0.5625, 0.1875])
me_cubo_001.materials.append(mat_material_002)
me_cubo_001.use_remesh_fix_poles = True
me_cubo_001.use_remesh_preserve_attributes = False
me_cubo_001.use_mirror_vertex_groups = False
me_cubo_001.update()
me_cubo_002 = bpy.data.meshes.new('Cubo.002')
me_cubo_002.from_pydata([(-1.0, -1.0, -1.0), (-1.0, -1.0, 1.0), (-1.0, 1.0, -1.0), (-1.0, 1.0, 1.0), (1.0, -1.0, -1.0), (1.0, -1.0, 1.0), (1.0, 1.0, -1.0), (1.0, 1.0, 1.0), (-1.0, 1.0, -0.3333), (-1.0, 1.0, 0.3333), (-1.0, -1.0, 0.3333), (-1.0, -1.0, -0.3333), (1.0, 1.0, 0.3333), (1.0, 1.0, -0.3333), (1.0, -1.0, 0.3333), (1.0, -1.0, -0.3333)], [], [(4, 15, 11, 0), (10, 1, 3, 9), (9, 3, 7, 12), (12, 7, 5, 14), (2, 6, 4, 0), (7, 3, 1, 5), (2, 8, 13, 6), (13, 12, 14, 15), (6, 13, 15, 4), (15, 14, 10, 11), (14, 5, 1, 10), (8, 9, 12, 13), (0, 11, 8, 2), (11, 10, 9, 8)])
_uv = me_cubo_002.uv_layers.new(name='MapaUV')
_uv.uv.foreach_set('vector', [0.375, 0.75, 0.4583, 0.75, 0.4583, 1.0, 0.375, 1.0, 0.5417, 0.0, 0.625, 0.0, 0.625, 0.25, 0.5417, 0.25, 0.5417, 0.25, 0.625, 0.25, 0.625, 0.5, 0.5417, 0.5, 0.5417, 0.5, 0.625, 0.5, 0.625, 0.75, 0.5417, 0.75, 0.125, 0.5, 0.375, 0.5, 0.375, 0.75, 0.125, 0.75, 0.625, 0.5, 0.875, 0.5, 0.875, 0.75, 0.625, 0.75, 0.375, 0.25, 0.4583, 0.25, 0.4583, 0.5, 0.375, 0.5, 0.4583, 0.5, 0.5417, 0.5, 0.5417, 0.75, 0.4583, 0.75, 0.375, 0.5, 0.4583, 0.5, 0.4583, 0.75, 0.375, 0.75, 0.4583, 0.75, 0.5417, 0.75, 0.5417, 1.0, 0.4583, 1.0, 0.5417, 0.75, 0.625, 0.75, 0.625, 1.0, 0.5417, 1.0, 0.4583, 0.25, 0.5417, 0.25, 0.5417, 0.5, 0.4583, 0.5, 0.375, 0.0, 0.4583, 0.0, 0.4583, 0.25, 0.375, 0.25, 0.4583, 0.0, 0.5417, 0.0, 0.5417, 0.25, 0.4583, 0.25])
me_cubo_002.materials.append(mat_material_003)
me_cubo_002.use_remesh_fix_poles = True
me_cubo_002.use_remesh_preserve_attributes = False
me_cubo_002.use_mirror_vertex_groups = False
me_cubo_002.update()
me_cubo_003 = bpy.data.meshes.new('Cubo.003')
me_cubo_003.from_pydata([(-1.0, -1.0, -1.0), (-1.0, -1.0, 1.0), (-1.0, 1.0, -1.0), (-1.0, 1.0, 1.0), (1.0, -1.0, -1.0), (1.0, -1.0, 1.0), (1.0, 1.0, -1.0), (1.0, 1.0, 1.0)], [], [(0, 1, 3, 2), (2, 3, 7, 6), (6, 7, 5, 4), (4, 5, 1, 0), (2, 6, 4, 0), (7, 3, 1, 5)])
_uv = me_cubo_003.uv_layers.new(name='MapaUV')
_uv.uv.foreach_set('vector', [0.375, 0.0, 0.625, 0.0, 0.625, 0.25, 0.375, 0.25, 0.375, 0.25, 0.625, 0.25, 0.625, 0.5, 0.375, 0.5, 0.375, 0.5, 0.625, 0.5, 0.625, 0.75, 0.375, 0.75, 0.375, 0.75, 0.625, 0.75, 0.625, 1.0, 0.375, 1.0, 0.125, 0.5, 0.375, 0.5, 0.375, 0.75, 0.125, 0.75, 0.625, 0.5, 0.875, 0.5, 0.875, 0.75, 0.625, 0.75])
me_cubo_003.materials.append(mat_material_004)
me_cubo_003.use_remesh_fix_poles = True
me_cubo_003.use_remesh_preserve_attributes = False
me_cubo_003.use_mirror_vertex_groups = False
me_cubo_003.update()
me_cubo_004 = bpy.data.meshes.new('Cubo.004')
me_cubo_004.from_pydata([(-1.0, -2.0, -1.0), (-1.0, -2.0, 1.0), (-1.0, 0.0, -1.0), (-1.0, 0.0, 1.0), (1.0, -2.0, -1.0), (1.0, -2.0, 1.0), (1.0, 0.0, -1.0), (1.0, 0.0, 1.0), (-1.0, -2.0, -0.3333), (-1.0, -2.0, 0.3333), (-1.0, 0.0, 0.3333), (-1.0, 0.0, -0.3333), (1.0, 0.0, 0.3333), (1.0, 0.0, -0.3333), (1.0, -2.0, 0.3333), (1.0, -2.0, -0.3333)], [], [(9, 1, 3, 10), (10, 3, 7, 12), (12, 7, 5, 14), (14, 5, 1, 9), (2, 6, 4, 0), (7, 3, 1, 5), (4, 15, 8, 0), (15, 14, 9, 8), (6, 13, 15, 4), (13, 12, 14, 15), (2, 11, 13, 6), (11, 10, 12, 13), (0, 8, 11, 2), (8, 9, 10, 11)])
_uv = me_cubo_004.uv_layers.new(name='MapaUV')
_uv.uv.foreach_set('vector', [0.5417, 0.0, 0.625, 0.0, 0.625, 0.25, 0.5417, 0.25, 0.5417, 0.25, 0.625, 0.25, 0.625, 0.5, 0.5417, 0.5, 0.5417, 0.5, 0.625, 0.5, 0.625, 0.75, 0.5417, 0.75, 0.5417, 0.75, 0.625, 0.75, 0.625, 1.0, 0.5417, 1.0, 0.125, 0.5, 0.375, 0.5, 0.375, 0.75, 0.125, 0.75, 0.625, 0.5, 0.875, 0.5, 0.875, 0.75, 0.625, 0.75, 0.375, 0.75, 0.4583, 0.75, 0.4583, 1.0, 0.375, 1.0, 0.4583, 0.75, 0.5417, 0.75, 0.5417, 1.0, 0.4583, 1.0, 0.375, 0.5, 0.4583, 0.5, 0.4583, 0.75, 0.375, 0.75, 0.4583, 0.5, 0.5417, 0.5, 0.5417, 0.75, 0.4583, 0.75, 0.375, 0.25, 0.4583, 0.25, 0.4583, 0.5, 0.375, 0.5, 0.4583, 0.25, 0.5417, 0.25, 0.5417, 0.5, 0.4583, 0.5, 0.375, 0.0, 0.4583, 0.0, 0.4583, 0.25, 0.375, 0.25, 0.4583, 0.0, 0.5417, 0.0, 0.5417, 0.25, 0.4583, 0.25])
me_cubo_004.materials.append(mat_material_005)
me_cubo_004.use_remesh_fix_poles = True
me_cubo_004.use_remesh_preserve_attributes = False
me_cubo_004.use_mirror_vertex_groups = False
me_cubo_004.update()
me_cubo_005 = bpy.data.meshes.new('Cubo.005')
me_cubo_005.from_pydata([(-1.0, -1.0, -1.0), (-1.0, -1.0, 1.0), (-1.0, 1.0, -1.0), (-1.0, 1.0, 1.0), (1.0, -1.0, -1.0), (1.0, -1.0, 1.0), (1.0, 1.0, -1.0), (1.0, 1.0, 1.0), (-1.0, -1.0, -0.3333), (-1.0, -1.0, 0.3333), (-1.0, 1.0, 0.3333), (-1.0, 1.0, -0.3333), (1.0, 1.0, 0.3333), (1.0, 1.0, -0.3333), (1.0, -1.0, 0.3333), (1.0, -1.0, -0.3333)], [], [(9, 1, 3, 10), (10, 3, 7, 12), (12, 7, 5, 14), (14, 5, 1, 9), (2, 6, 4, 0), (7, 3, 1, 5), (4, 15, 8, 0), (15, 14, 9, 8), (6, 13, 15, 4), (13, 12, 14, 15), (2, 11, 13, 6), (11, 10, 12, 13), (0, 8, 11, 2), (8, 9, 10, 11)])
_uv = me_cubo_005.uv_layers.new(name='MapaUV')
_uv.uv.foreach_set('vector', [0.5417, 0.0, 0.625, 0.0, 0.625, 0.25, 0.5417, 0.25, 0.5417, 0.25, 0.625, 0.25, 0.625, 0.5, 0.5417, 0.5, 0.5417, 0.5, 0.625, 0.5, 0.625, 0.75, 0.5417, 0.75, 0.5417, 0.75, 0.625, 0.75, 0.625, 1.0, 0.5417, 1.0, 0.125, 0.5, 0.375, 0.5, 0.375, 0.75, 0.125, 0.75, 0.625, 0.5, 0.875, 0.5, 0.875, 0.75, 0.625, 0.75, 0.375, 0.75, 0.4583, 0.75, 0.4583, 1.0, 0.375, 1.0, 0.4583, 0.75, 0.5417, 0.75, 0.5417, 1.0, 0.4583, 1.0, 0.375, 0.5, 0.4583, 0.5, 0.4583, 0.75, 0.375, 0.75, 0.4583, 0.5, 0.5417, 0.5, 0.5417, 0.75, 0.4583, 0.75, 0.375, 0.25, 0.4583, 0.25, 0.4583, 0.5, 0.375, 0.5, 0.4583, 0.25, 0.5417, 0.25, 0.5417, 0.5, 0.4583, 0.5, 0.375, 0.0, 0.4583, 0.0, 0.4583, 0.25, 0.375, 0.25, 0.4583, 0.0, 0.5417, 0.0, 0.5417, 0.25, 0.4583, 0.25])
me_cubo_005.materials.append(mat_material_006)
me_cubo_005.use_remesh_fix_poles = True
me_cubo_005.use_remesh_preserve_attributes = False
me_cubo_005.use_mirror_vertex_groups = False
me_cubo_005.update()
me_cubo_006 = bpy.data.meshes.new('Cubo.006')
me_cubo_006.from_pydata([(-1.0, -1.0, -1.0), (-1.0, -1.0, 1.0), (-1.0, 1.0, -1.0), (-1.0, 1.0, 1.0), (1.0, -1.0, -1.0), (1.0, -1.0, 1.0), (1.0, 1.0, -1.0), (1.0, 1.0, 1.0), (-1.0, -1.0, -0.3333), (-1.0, -1.0, 0.3333), (-1.0, 1.0, 0.3333), (-1.0, 1.0, -0.3333), (1.0, 1.0, 0.3333), (1.0, 1.0, -0.3333), (1.0, -1.0, 0.3333), (1.0, -1.0, -0.3333)], [], [(9, 1, 3, 10), (10, 3, 7, 12), (12, 7, 5, 14), (14, 5, 1, 9), (2, 6, 4, 0), (7, 3, 1, 5), (4, 15, 8, 0), (15, 14, 9, 8), (6, 13, 15, 4), (13, 12, 14, 15), (2, 11, 13, 6), (11, 10, 12, 13), (0, 8, 11, 2), (8, 9, 10, 11)])
_uv = me_cubo_006.uv_layers.new(name='MapaUV')
_uv.uv.foreach_set('vector', [0.5417, 0.0, 0.625, 0.0, 0.625, 0.25, 0.5417, 0.25, 0.5417, 0.25, 0.625, 0.25, 0.625, 0.5, 0.5417, 0.5, 0.5417, 0.5, 0.625, 0.5, 0.625, 0.75, 0.5417, 0.75, 0.5417, 0.75, 0.625, 0.75, 0.625, 1.0, 0.5417, 1.0, 0.125, 0.5, 0.375, 0.5, 0.375, 0.75, 0.125, 0.75, 0.625, 0.5, 0.875, 0.5, 0.875, 0.75, 0.625, 0.75, 0.375, 0.75, 0.4583, 0.75, 0.4583, 1.0, 0.375, 1.0, 0.4583, 0.75, 0.5417, 0.75, 0.5417, 1.0, 0.4583, 1.0, 0.375, 0.5, 0.4583, 0.5, 0.4583, 0.75, 0.375, 0.75, 0.4583, 0.5, 0.5417, 0.5, 0.5417, 0.75, 0.4583, 0.75, 0.375, 0.25, 0.4583, 0.25, 0.4583, 0.5, 0.375, 0.5, 0.4583, 0.25, 0.5417, 0.25, 0.5417, 0.5, 0.4583, 0.5, 0.375, 0.0, 0.4583, 0.0, 0.4583, 0.25, 0.375, 0.25, 0.4583, 0.0, 0.5417, 0.0, 0.5417, 0.25, 0.4583, 0.25])
me_cubo_006.materials.append(mat_material_008)
me_cubo_006.use_remesh_fix_poles = True
me_cubo_006.use_remesh_preserve_attributes = False
me_cubo_006.use_mirror_vertex_groups = False
me_cubo_006.update()
me_cubo_007 = bpy.data.meshes.new('Cubo.007')
me_cubo_007.from_pydata([(-1.0, 3.0, 1.0), (-1.0, 5.0, 1.0), (1.0, 3.0, 1.0), (1.0, 5.0, 1.0), (-1.0, 3.0, -0.1915), (-1.0, 5.0, -0.008714), (1.0, 5.0, 0.07163), (1.0, 3.0, 0.006512), (-1.0, 4.863, -0.2176), (-1.0, 4.736, -0.03964), (-1.0, 4.526, -0.2205), (-1.0, 4.367, -0.04735), (-1.0, 4.232, -0.2071), (-1.0, 4.096, -0.04379), (-1.0, 3.917, -0.1991), (-1.0, 3.827, -0.06675), (-1.0, 3.688, -0.2225), (-1.0, 3.579, -0.0312), (-1.0, 3.491, -0.2403), (-1.0, 3.333, -0.06478), (-1.0, 3.256, -0.2046), (-1.0, 3.172, -0.1087), (0.7831, 5.0, -0.1044), (0.6348, 5.0, 0.0218), (0.4878, 5.0, -0.173), (0.3437, 5.0, 0.002476), (0.2193, 5.0, -0.1442), (-0.00724, 5.0, -0.001747), (-0.1085, 5.0, -0.1543), (-0.3193, 5.0, -0.005446), (-0.4933, 5.0, -0.1706), (-0.6128, 5.0, -0.003399), (-0.8021, 5.0, -0.208), (1.0, 3.167, 0.2149), (1.0, 3.232, -0.07814), (1.0, 3.342, 0.1302), (1.0, 3.512, -0.1107), (1.0, 3.674, 0.1172), (1.0, 3.798, -0.09767), (1.0, 3.915, 0.1172), (1.0, 4.059, -0.1042), (1.0, 4.208, 0.1172), (1.0, 4.326, -0.06512), (1.0, 4.488, 0.1367), (1.0, 4.586, -0.1563), (1.0, 4.736, 0.1237), (1.0, 4.807, -0.01953), (-0.8333, 4.858, -0.2011), (-0.6667, 4.854, -0.1846), (-0.5, 4.849, -0.1681), (-0.3333, 4.845, -0.1516), (-0.1667, 4.84, -0.1351), (7.451e-08, 4.835, -0.1186), (0.1667, 4.831, -0.1021), (0.3333, 4.826, -0.08556), (0.5, 4.821, -0.06905), (0.6667, 4.817, -0.05255), (0.8333, 4.812, -0.03604)], [], [(3, 1, 0, 2), (4, 7, 2, 0), (5, 8, 9, 10, 11, 12, 13, 14, 15, 16, 17, 18, 19, 20, 21, 4, 0, 1), (6, 22, 23, 24, 25, 26, 27, 28, 29, 30, 31, 32, 5, 1, 3), (7, 33, 34, 35, 36, 37, 38, 39, 40, 41, 42, 43, 44, 45, 46, 6, 3, 2), (7, 4, 21, 33), (20, 34, 33, 21), (19, 35, 34, 20), (17, 37, 36, 18), (15, 39, 38, 16), (13, 41, 40, 14), (11, 43, 42, 12), (9, 45, 44, 10), (18, 36, 35, 19), (16, 38, 37, 17), (14, 40, 39, 15), (12, 42, 41, 13), (10, 44, 43, 11), (8, 47, 48, 49, 50, 51, 52, 53, 54, 55, 56, 57, 46, 45, 9), (6, 46, 57, 22), (22, 57, 56, 23), (23, 56, 55, 24), (24, 55, 54, 25), (25, 54, 53, 26), (26, 53, 52, 27), (27, 52, 51, 28), (28, 51, 50, 29), (29, 50, 49, 30), (30, 49, 48, 31), (31, 48, 47, 32), (8, 5, 32, 47)])
_uv = me_cubo_007.uv_layers.new(name='MapaUV')
_uv.uv.foreach_set('vector', [0.625, 0.5, 0.875, 0.5, 0.875, 0.75, 0.625, 0.75, 0.4761, 1.0, 0.5008, 0.75, 0.625, 0.75, 0.625, 1.0, 0.4989, 0.25, 0.4728, 0.2329, 0.495, 0.217, 0.4724, 0.1907, 0.4941, 0.1709, 0.4741, 0.154, 0.4945, 0.137, 0.4751, 0.1146, 0.4917, 0.1034, 0.4722, 0.08602, 0.4961, 0.07233, 0.47, 0.06136, 0.4919, 0.04167, 0.4744, 0.03196, 0.4864, 0.02145, 0.4761, 0.0, 0.625, 0.0, 0.625, 0.25, 0.509, 0.5, 0.4869, 0.4729, 0.5027, 0.4544, 0.4784, 0.436, 0.5003, 0.418, 0.482, 0.4024, 0.4998, 0.3741, 0.4807, 0.3614, 0.4993, 0.3351, 0.4787, 0.3133, 0.4996, 0.2984, 0.474, 0.2747, 0.4989, 0.25, 0.625, 0.25, 0.625, 0.5, 0.5008, 0.75, 0.5269, 0.7292, 0.4902, 0.721, 0.5163, 0.7072, 0.4862, 0.686, 0.5147, 0.6657, 0.4878, 0.6502, 0.5147, 0.6356, 0.487, 0.6177, 0.5147, 0.599, 0.4919, 0.5843, 0.5171, 0.564, 0.4805, 0.5517, 0.5155, 0.533, 0.4976, 0.5241, 0.509, 0.5, 0.625, 0.5, 0.625, 0.75, 0.5008, 0.75, 0.4761, 0.0, 0.4864, 0.02145, 0.5269, 0.7292, 0.4744, 0.03196, 0.4902, 0.721, 0.5269, 0.7292, 0.4864, 0.02145, 0.4919, 0.04167, 0.5163, 0.7072, 0.4902, 0.721, 0.4744, 0.03196, 0.4961, 0.07233, 0.5147, 0.6657, 0.4862, 0.686, 0.47, 0.06136, 0.4917, 0.1034, 0.5147, 0.6356, 0.4878, 0.6502, 0.4722, 0.08602, 0.4945, 0.137, 0.5147, 0.599, 0.487, 0.6177, 0.4751, 0.1146, 0.4941, 0.1709, 0.5171, 0.564, 0.4919, 0.5843, 0.4741, 0.154, 0.495, 0.217, 0.5155, 0.533, 0.4805, 0.5517, 0.4724, 0.1907, 0.47, 0.06136, 0.4862, 0.686, 0.5163, 0.7072, 0.4919, 0.04167, 0.4722, 0.08602, 0.4878, 0.6502, 0.5147, 0.6657, 0.4961, 0.07233, 0.4751, 0.1146, 0.487, 0.6177, 0.5147, 0.6356, 0.4917, 0.1034, 0.4741, 0.154, 0.4919, 0.5843, 0.5147, 0.599, 0.4945, 0.137, 0.4724, 0.1907, 0.4805, 0.5517, 0.5171, 0.564, 0.4941, 0.1709, 0.4728, 0.2329, 0.4749, 0.2572, 0.4769, 0.2814, 0.479, 0.3057, 0.4811, 0.3299, 0.4831, 0.3542, 0.4852, 0.3785, 0.4872, 0.4027, 0.4893, 0.427, 0.4914, 0.4513, 0.4934, 0.4755, 0.4955, 0.4998, 0.4976, 0.5241, 0.5155, 0.533, 0.495, 0.217, 0.509, 0.5, 0.4976, 0.5241, 0.4955, 0.4998, 0.4869, 0.4729, 0.4869, 0.4729, 0.4955, 0.4998, 0.4934, 0.4755, 0.5027, 0.4544, 0.5027, 0.4544, 0.4934, 0.4755, 0.4914, 0.4513, 0.4784, 0.436, 0.4784, 0.436, 0.4914, 0.4513, 0.4893, 0.427, 0.5003, 0.418, 0.5003, 0.418, 0.4893, 0.427, 0.4872, 0.4027, 0.482, 0.4024, 0.482, 0.4024, 0.4872, 0.4027, 0.4852, 0.3785, 0.4998, 0.3741, 0.4998, 0.3741, 0.4852, 0.3785, 0.4831, 0.3542, 0.4807, 0.3614, 0.4807, 0.3614, 0.4831, 0.3542, 0.4811, 0.3299, 0.4993, 0.3351, 0.4993, 0.3351, 0.4811, 0.3299, 0.479, 0.3057, 0.4787, 0.3133, 0.4787, 0.3133, 0.479, 0.3057, 0.4769, 0.2814, 0.4996, 0.2984, 0.4996, 0.2984, 0.4769, 0.2814, 0.4749, 0.2572, 0.474, 0.2747, 0.4728, 0.2329, 0.4989, 0.25, 0.474, 0.2747, 0.4749, 0.2572])
me_cubo_007.materials.append(mat_material_011)
me_cubo_007.use_remesh_fix_poles = True
me_cubo_007.use_remesh_preserve_attributes = False
me_cubo_007.use_mirror_vertex_groups = False
me_cubo_007.update()
me_cubo_011 = bpy.data.meshes.new('Cubo.011')
me_cubo_011.from_pydata([(-1.0, -1.0, -1.0), (-1.0, 1.0, -1.0), (1.0, -1.0, -1.0), (1.0, 1.0, -1.0), (-1.0, -1.0, -0.1915), (-1.0, 1.0, -0.008714), (1.0, 1.0, 0.07163), (1.0, -1.0, 0.006512), (-1.0, 0.8631, -0.2176), (-1.0, 0.7361, -0.03964), (-1.0, 0.5256, -0.2205), (-1.0, 0.3674, -0.04735), (-1.0, 0.2324, -0.2071), (-1.0, 0.09586, -0.04379), (-1.0, -0.08314, -0.1991), (-1.0, -0.1729, -0.06675), (-1.0, -0.3118, -0.2225), (-1.0, -0.4214, -0.0312), (-1.0, -0.5092, -0.2403), (-1.0, -0.6667, -0.06478), (-1.0, -0.7443, -0.2046), (-1.0, -0.8284, -0.1087), (0.7831, 1.0, -0.1044), (0.6348, 1.0, 0.0218), (0.4878, 1.0, -0.173), (0.3437, 1.0, 0.002476), (0.2193, 1.0, -0.1442), (-0.00724, 1.0, -0.001747), (-0.1085, 1.0, -0.1543), (-0.3193, 1.0, -0.005446), (-0.4933, 1.0, -0.1706), (-0.6128, 1.0, -0.003399), (-0.8021, 1.0, -0.208), (1.0, -0.8335, 0.2149), (1.0, -0.7684, -0.07814), (1.0, -0.6577, 0.1302), (1.0, -0.4884, -0.1107), (1.0, -0.3256, 0.1172), (1.0, -0.2019, -0.09767), (1.0, -0.08465, 0.1172), (1.0, 0.0586, -0.1042), (1.0, 0.2084, 0.1172), (1.0, 0.3256, -0.06512), (1.0, 0.4884, 0.1367), (1.0, 0.586, -0.1563), (1.0, 0.7358, 0.1237), (1.0, 0.8074, -0.01953), (-0.8333, 0.8585, -0.2011), (-0.6667, 0.8538, -0.1846), (-0.5, 0.8492, -0.1681), (-0.3333, 0.8446, -0.1516), (-0.1667, 0.8399, -0.1351), (7.451e-08, 0.8353, -0.1186), (0.1667, 0.8306, -0.1021), (0.3333, 0.826, -0.08556), (0.5, 0.8214, -0.06905), (0.6667, 0.8167, -0.05255), (0.8333, 0.8121, -0.03604)], [], [(0, 4, 21, 20, 19, 18, 17, 16, 15, 14, 13, 12, 11, 10, 9, 8, 5, 1), (1, 5, 32, 31, 30, 29, 28, 27, 26, 25, 24, 23, 22, 6, 3), (3, 6, 46, 45, 44, 43, 42, 41, 40, 39, 38, 37, 36, 35, 34, 33, 7, 2), (2, 7, 4, 0), (1, 3, 2, 0), (37, 17, 18, 36), (35, 36, 18, 19), (33, 21, 4, 7), (34, 20, 21, 33), (35, 19, 20, 34), (37, 38, 16, 17), (39, 15, 16, 38), (40, 14, 15, 39), (40, 41, 13, 14), (12, 13, 41, 42), (11, 12, 42, 43), (10, 11, 43, 44), (9, 10, 44, 45), (8, 9, 45, 46, 57, 56, 55, 54, 53, 52, 51, 50, 49, 48, 47), (6, 22, 57, 46), (22, 23, 56, 57), (23, 24, 55, 56), (24, 25, 54, 55), (25, 26, 53, 54), (26, 27, 52, 53), (27, 28, 51, 52), (28, 29, 50, 51), (29, 30, 49, 50), (30, 31, 48, 49), (31, 32, 47, 48), (8, 47, 32, 5)])
_uv = me_cubo_011.uv_layers.new(name='MapaUV')
_uv.uv.foreach_set('vector', [0.375, 0.0, 0.4761, 0.0, 0.4864, 0.02145, 0.4744, 0.03196, 0.4919, 0.04167, 0.47, 0.06136, 0.4961, 0.07233, 0.4722, 0.08602, 0.4917, 0.1034, 0.4751, 0.1146, 0.4945, 0.137, 0.4741, 0.154, 0.4941, 0.1709, 0.4724, 0.1907, 0.495, 0.217, 0.4728, 0.2329, 0.4989, 0.25, 0.375, 0.25, 0.375, 0.25, 0.4989, 0.25, 0.474, 0.2747, 0.4996, 0.2984, 0.4787, 0.3133, 0.4993, 0.3351, 0.4807, 0.3614, 0.4998, 0.3741, 0.482, 0.4024, 0.5003, 0.418, 0.4784, 0.436, 0.5027, 0.4544, 0.4869, 0.4729, 0.509, 0.5, 0.375, 0.5, 0.375, 0.5, 0.509, 0.5, 0.4976, 0.5241, 0.5155, 0.533, 0.4805, 0.5517, 0.5171, 0.564, 0.4919, 0.5843, 0.5147, 0.599, 0.487, 0.6177, 0.5147, 0.6356, 0.4878, 0.6502, 0.5147, 0.6657, 0.4862, 0.686, 0.5163, 0.7072, 0.4902, 0.721, 0.5269, 0.7292, 0.5008, 0.75, 0.375, 0.75, 0.375, 0.75, 0.5008, 0.75, 0.4761, 1.0, 0.375, 1.0, 0.125, 0.5, 0.375, 0.5, 0.375, 0.75, 0.125, 0.75, 0.5147, 0.6657, 0.4961, 0.07233, 0.47, 0.06136, 0.4862, 0.686, 0.5163, 0.7072, 0.4862, 0.686, 0.47, 0.06136, 0.4919, 0.04167, 0.5269, 0.7292, 0.4864, 0.02145, 0.4761, 1.0, 0.5008, 0.75, 0.4902, 0.721, 0.4744, 0.03196, 0.4864, 0.02145, 0.5269, 0.7292, 0.5163, 0.7072, 0.4919, 0.04167, 0.4744, 0.03196, 0.4902, 0.721, 0.5147, 0.6657, 0.4878, 0.6502, 0.4722, 0.08602, 0.4961, 0.07233, 0.5147, 0.6356, 0.4917, 0.1034, 0.4722, 0.08602, 0.4878, 0.6502, 0.487, 0.6177, 0.4751, 0.1146, 0.4917, 0.1034, 0.5147, 0.6356, 0.487, 0.6177, 0.5147, 0.599, 0.4945, 0.137, 0.4751, 0.1146, 0.4741, 0.154, 0.4945, 0.137, 0.5147, 0.599, 0.4919, 0.5843, 0.4941, 0.1709, 0.4741, 0.154, 0.4919, 0.5843, 0.5171, 0.564, 0.4724, 0.1907, 0.4941, 0.1709, 0.5171, 0.564, 0.4805, 0.5517, 0.495, 0.217, 0.4724, 0.1907, 0.4805, 0.5517, 0.5155, 0.533, 0.4728, 0.2329, 0.495, 0.217, 0.5155, 0.533, 0.4976, 0.5241, 0.4955, 0.4998, 0.4934, 0.4755, 0.4914, 0.4513, 0.4893, 0.427, 0.4872, 0.4027, 0.4852, 0.3785, 0.4831, 0.3542, 0.4811, 0.3299, 0.479, 0.3057, 0.4769, 0.2814, 0.4749, 0.2572, 0.509, 0.5, 0.4869, 0.4729, 0.4955, 0.4998, 0.4976, 0.5241, 0.4869, 0.4729, 0.5027, 0.4544, 0.4934, 0.4755, 0.4955, 0.4998, 0.5027, 0.4544, 0.4784, 0.436, 0.4914, 0.4513, 0.4934, 0.4755, 0.4784, 0.436, 0.5003, 0.418, 0.4893, 0.427, 0.4914, 0.4513, 0.5003, 0.418, 0.482, 0.4024, 0.4872, 0.4027, 0.4893, 0.427, 0.482, 0.4024, 0.4998, 0.3741, 0.4852, 0.3785, 0.4872, 0.4027, 0.4998, 0.3741, 0.4807, 0.3614, 0.4831, 0.3542, 0.4852, 0.3785, 0.4807, 0.3614, 0.4993, 0.3351, 0.4811, 0.3299, 0.4831, 0.3542, 0.4993, 0.3351, 0.4787, 0.3133, 0.479, 0.3057, 0.0, 0.0, 0.4787, 0.3133, 0.4996, 0.2984, 0.4769, 0.2814, 0.479, 0.3057, 0.4996, 0.2984, 0.474, 0.2747, 0.4749, 0.2572, 0.4769, 0.2814, 0.4728, 0.2329, 0.4749, 0.2572, 0.474, 0.2747, 0.4989, 0.25])
me_cubo_011.materials.append(mat_material_012)
me_cubo_011.use_remesh_fix_poles = True
me_cubo_011.use_remesh_preserve_attributes = False
me_cubo_011.use_mirror_vertex_groups = False
me_cubo_011.update()
arm_esqueleto_002 = bpy.data.armatures.new('Esqueleto.002')  # bones are not reproduced
arm_esqueleto_005 = bpy.data.armatures.new('Esqueleto.005')  # bones are not reproduced
arm_esqueleto_006 = bpy.data.armatures.new('Esqueleto.006')  # bones are not reproduced
arm_esqueleto_007 = bpy.data.armatures.new('Esqueleto.007')  # bones are not reproduced
arm_esqueleto_008 = bpy.data.armatures.new('Esqueleto.008')  # bones are not reproduced
arm_esqueleto_009 = bpy.data.armatures.new('Esqueleto.009')  # bones are not reproduced
arm_esqueleto_001 = bpy.data.armatures.new('Esqueleto.001')  # bones are not reproduced

# ---- objects
ob_esqueleto_001 = bpy.data.objects.new('Esqueleto.001', arm_esqueleto_002)
ob_esqueleto_002 = bpy.data.objects.new('Esqueleto.002', arm_esqueleto_005)
ob_esqueleto_003 = bpy.data.objects.new('Esqueleto.003', arm_esqueleto_006)
ob_cubo = bpy.data.objects.new('Cubo', me_cubo_008)
ob_cubo_001 = bpy.data.objects.new('Cubo.001', me_cubo_009)
ob_cubo_002 = bpy.data.objects.new('Cubo.002', me_cubo_010)
ob_esqueleto_004 = bpy.data.objects.new('Esqueleto.004', arm_esqueleto_007)
ob_esqueleto_005 = bpy.data.objects.new('Esqueleto.005', arm_esqueleto_008)
ob_esqueleto_006 = bpy.data.objects.new('Esqueleto.006', arm_esqueleto_009)
ob_cubo_004 = bpy.data.objects.new('Cubo.004', me_cubo_012)
ob_punto = bpy.data.objects.new('Punto', light_punto)
ob_c1 = bpy.data.objects.new('C1', cam_c_mara)
ob_punto_001 = bpy.data.objects.new('Punto.001', light_punto_001)
ob_c2 = bpy.data.objects.new('C2', cam_c_mara_001)
ob_punto_002 = bpy.data.objects.new('Punto.002', light_punto_002)
ob_c3 = bpy.data.objects.new('C3', cam_c_mara_002)
ob_punto_003 = bpy.data.objects.new('Punto.003', light_punto_003)
ob_c4 = bpy.data.objects.new('C4', cam_c_mara_003)
ob_c5 = bpy.data.objects.new('C5', cam_c_mara_004)
ob_punto_004 = bpy.data.objects.new('Punto.004', light_punto_005)
ob_punto_005 = bpy.data.objects.new('Punto.005', light_punto_006)
ob_c6 = bpy.data.objects.new('C6', cam_c_mara_005)
ob_punto_006 = bpy.data.objects.new('Punto.006', light_punto_007)
ob_c7 = bpy.data.objects.new('C7', cam_c_mara_006)
ob_punto_007 = bpy.data.objects.new('Punto.007', light_punto_008)
ob_c8 = bpy.data.objects.new('C8', cam_c_mara_007)
ob_c8_001 = bpy.data.objects.new('C8.001', cam_c_mara_008)
ob_punto_008 = bpy.data.objects.new('Punto.008', light_punto_004)
ob_c8_002 = bpy.data.objects.new('C8.002', cam_c_mara_009)
ob_c8_003 = bpy.data.objects.new('C8.003', cam_c_mara_010)
ob_estirarencoger = bpy.data.objects.new('EstirarEncoger', me_cube)
ob_anticipacion = bpy.data.objects.new('Anticipacion', me_cubo)
ob_poseapose = bpy.data.objects.new('PoseAPose', me_cubo_001)
ob_continuada = bpy.data.objects.new('Continuada', me_cubo_002)
ob_slow = bpy.data.objects.new('Slow', me_cubo_003)
ob_arco = bpy.data.objects.new('Arco', me_cubo_004)
ob_secundaria = bpy.data.objects.new('Secundaria', me_cubo_005)
ob_ritmo = bpy.data.objects.new('Ritmo', me_cubo_006)
ob_cubo_007 = bpy.data.objects.new('Cubo.007', me_cubo_007)
ob_esqueleto = bpy.data.objects.new('Esqueleto', arm_esqueleto_001)
ob_cubo_003 = bpy.data.objects.new('Cubo.003', me_cubo_011)

# ---- transforms, parenting, visibility, modifiers, constraints
ob_esqueleto_001.location = (0.0, 15.0, 0.0)
ob_esqueleto_001.lineart.crease_threshold = 0.0
ob_esqueleto_002.location = (-15.0, -3.0, 0.7201)
ob_esqueleto_002.scale = (0.5893, 0.5893, 0.5893)
ob_esqueleto_002.lineart.crease_threshold = 0.0
ob_esqueleto_003.location = (-15.0, -15.0, 0.7658)
ob_esqueleto_003.lineart.crease_threshold = 0.0
ob_cubo.location = (-15.0, -15.0, 2.2)
ob_cubo.scale = (0.2, 0.2, 0.2)
ob_cubo.lineart.crease_threshold = 0.0
ob_cubo_001.location = (0.0, -10.0, 0.3)
ob_cubo_001.scale = (0.3, 0.3, 0.3)
ob_cubo_001.lineart.crease_threshold = 0.0
ob_cubo_002.location = (0.0, -28.04, 0.3)
ob_cubo_002.scale = (0.3, 0.3, 0.3)
ob_cubo_002.lineart.crease_threshold = 0.0
ob_esqueleto_004.location = (0.0, -15.0, 0.728)
ob_esqueleto_004.scale = (0.6794, 0.6794, 0.5565)
ob_esqueleto_004.lineart.crease_threshold = 0.0
ob_esqueleto_005.location = (15.0, -14.03, 0.5858)
ob_esqueleto_005.rotation_euler = (-1.571, -2.22e-16, 3.142)
ob_esqueleto_005.scale = (0.324, 0.324, 0.324)
ob_esqueleto_005.lineart.crease_threshold = 0.0
ob_esqueleto_006.location = (15.0, -14.03, 0.1693)
ob_esqueleto_006.rotation_euler = (-1.571, -2.22e-16, 3.142)
ob_esqueleto_006.scale = (0.323, 0.323, 0.323)
ob_esqueleto_006.lineart.crease_threshold = 0.0
ob_cubo_004.location = (15.0, -13.44, 5.25)
ob_cubo_004.scale = (0.3, 0.3, 0.3)
ob_cubo_004.lineart.crease_threshold = 0.0
ob_punto.location = (6.5, -3.0, 13.0)
ob_punto.rotation_euler = (0.123, 0.3658, -0.2808)
ob_punto.scale = (1.811, 1.811, 1.811)
ob_punto.lineart.crease_threshold = 0.0
ob_c1.location = (-13.61, -12.64, 13.41)
ob_c1.rotation_euler = (1.138, 3.462e-07, -0.8399)
ob_c1.lineart.crease_threshold = 0.0
ob_punto_001.location = (22.38, -3.0, 13.0)
ob_punto_001.rotation_euler = (0.123, 0.3658, -0.2808)
ob_punto_001.scale = (1.811, 1.811, 1.811)
ob_punto_001.lineart.crease_threshold = 0.0
ob_c2.location = (19.93, -12.23, 7.087)
ob_c2.rotation_euler = (1.138, 3.462e-07, 0.3984)
ob_c2.lineart.crease_threshold = 0.0
ob_punto_002.location = (22.38, 10.34, 13.0)
ob_punto_002.rotation_euler = (0.123, 0.3658, -0.2808)
ob_punto_002.scale = (1.811, 1.811, 1.811)
ob_punto_002.lineart.crease_threshold = 0.0
ob_c3.location = (19.93, 2.085, 7.087)
ob_c3.rotation_euler = (1.138, 3.462e-07, 0.3984)
ob_c3.lineart.crease_threshold = 0.0
ob_punto_003.location = (10.59, 10.34, 13.0)
ob_punto_003.rotation_euler = (0.123, 0.3658, -0.2808)
ob_punto_003.scale = (1.811, 1.811, 1.811)
ob_punto_003.lineart.crease_threshold = 0.0
ob_c4.location = (17.93, 10.69, 11.58)
ob_c4.rotation_euler = (1.138, 3.462e-07, 1.317)
ob_c4.lineart.crease_threshold = 0.0
ob_c5.location = (2.827, 10.7, 9.186)
ob_c5.rotation_euler = (1.138, 3.462e-07, 1.317)
ob_c5.lineart.crease_threshold = 0.0
ob_punto_004.location = (-3.616, 10.34, 13.0)
ob_punto_004.rotation_euler = (0.123, 0.3658, -0.2808)
ob_punto_004.scale = (1.811, 1.811, 1.811)
ob_punto_004.lineart.crease_threshold = 0.0
ob_punto_005.location = (-6.594, -3.0, 13.0)
ob_punto_005.rotation_euler = (0.123, 0.3658, -0.2808)
ob_punto_005.scale = (1.811, 1.811, 1.811)
ob_punto_005.lineart.crease_threshold = 0.0
ob_c6.location = (-27.69, -4.989, 7.632)
ob_c6.rotation_euler = (1.138, 3.462e-07, -1.625)
ob_c6.lineart.crease_threshold = 0.0
ob_punto_006.location = (-6.594, -20.69, 13.0)
ob_punto_006.rotation_euler = (0.123, 0.3658, -0.2808)
ob_punto_006.scale = (1.811, 1.811, 1.811)
ob_punto_006.lineart.crease_threshold = 0.0
ob_c7.location = (-27.33, -14.31, 4.688)
ob_c7.rotation_euler = (1.316, 0.0, -1.624)
ob_c7.lineart.crease_threshold = 0.0
ob_punto_007.location = (10.37, -20.69, 13.0)
ob_punto_007.rotation_euler = (0.123, 0.3658, -0.2808)
ob_punto_007.scale = (1.811, 1.811, 1.811)
ob_punto_007.lineart.crease_threshold = 0.0
ob_c8.location = (-27.33, -14.31, 4.688)
ob_c8.rotation_euler = (1.316, 0.0, -1.624)
ob_c8.lineart.crease_threshold = 0.0
ob_c8_001.location = (-11.75, -15.09, 4.286)
ob_c8_001.rotation_euler = (1.316, 0.0, -1.382)
ob_c8_001.lineart.crease_threshold = 0.0
ob_punto_008.location = (23.29, -20.69, 13.0)
ob_punto_008.rotation_euler = (0.123, 0.3658, -0.2808)
ob_punto_008.scale = (1.811, 1.811, 1.811)
ob_punto_008.lineart.crease_threshold = 0.0
ob_c8_002.location = (-11.75, -15.09, 4.286)
ob_c8_002.rotation_euler = (1.316, 0.0, -1.382)
ob_c8_002.lineart.crease_threshold = 0.0
ob_c8_003.location = (31.64, -7.299, 7.379)
ob_c8_003.rotation_euler = (1.316, -0.0, 2.02)
ob_c8_003.lineart.crease_threshold = 0.0
ob_estirarencoger.location = (0.0, 0.0, 4.125)
ob_estirarencoger.scale = (1.0, 1.0, 2.0)
ob_estirarencoger.lock_rotations_4d = False
ob_estirarencoger.empty_display_type = 'ARROWS'
ob_estirarencoger.lineart.crease_threshold = 0.0
ob_anticipacion.parent = ob_esqueleto
ob_anticipacion.matrix_parent_inverse = Matrix(((1.0, -0.0, 0.0, -15.0), (-0.0, 1.0, -0.0, 0.0), (0.0, -0.0, 1.0, -0.0), (-0.0, 0.0, -0.0, 1.0)))
ob_anticipacion.location = (15.0, 0.0, 1.0)
ob_anticipacion.lineart.crease_threshold = 0.0
_vg = ob_anticipacion.vertex_groups.new(name='Bone')
for _i, _w in zip([0, 1, 2, 3, 4, 5, 6, 7, 8, 9, 10, 11, 12, 13, 14, 15], [0.8591, 0.1508, 0.8449, 0.1378, 0.8449, 0.1378, 0.8591, 0.1508, 0.623, 0.3869, 0.3735, 0.6092, 0.3869, 0.623, 0.3735, 0.6092]): _vg.add([_i], _w, 'REPLACE')
_vg = ob_anticipacion.vertex_groups.new(name='Bone.001')
for _i, _w in zip([0, 1, 2, 3, 4, 5, 6, 7, 8, 9, 10, 11, 12, 13, 14, 15], [0.1409, 0.8492, 0.1551, 0.8622, 0.1551, 0.8622, 0.1409, 0.8492, 0.377, 0.6131, 0.6265, 0.3908, 0.6131, 0.377, 0.6265, 0.3908]): _vg.add([_i], _w, 'REPLACE')
_m = ob_anticipacion.modifiers.new('Esqueleto', 'ARMATURE')
_m.object = ob_esqueleto
ob_poseapose.location = (15.0, 15.0, 1.0)
ob_poseapose.lineart.crease_threshold = 0.0
ob_continuada.parent = ob_esqueleto_001
ob_continuada.matrix_parent_inverse = Matrix(((1.0, -0.0, 0.0, -0.0), (-0.0, 1.0, -0.0, -15.0), (0.0, -0.0, 1.0, -0.0), (-0.0, 0.0, -0.0, 1.0)))
ob_continuada.location = (0.0, 15.0, 3.0)
ob_continuada.scale = (1.0, 1.0, 3.0)
ob_continuada.lineart.crease_threshold = 0.0
_vg = ob_continuada.vertex_groups.new(name='Bone')
for _i, _w in zip([0, 1, 2, 3, 4, 5, 6, 7, 8, 9, 10, 11, 12, 13, 14, 15], [0.9732, 0.005678, 0.9703, 0.001387, 0.9703, 0.001387, 0.9732, 0.005678, 0.6473, 0.3244, 0.3282, 0.6507, 0.3282, 0.6507, 0.3244, 0.6473]): _vg.add([_i], _w, 'REPLACE')
_vg = ob_continuada.vertex_groups.new(name='Bone.001')
for _i, _w in zip([0, 1, 2, 3, 4, 5, 6, 7, 8, 9, 10, 11, 12, 13, 14, 15], [0.003567, 0.9722, 0.009388, 0.9743, 0.009388, 0.9743, 0.003567, 0.9722, 0.331, 0.6527, 0.6493, 0.3264, 0.6493, 0.3264, 0.6527, 0.331]): _vg.add([_i], _w, 'REPLACE')
_m = ob_continuada.modifiers.new('Esqueleto', 'ARMATURE')
_m.object = ob_esqueleto_001
ob_slow.location = (-15.0, 15.0, 1.0)
ob_slow.lineart.crease_threshold = 0.0
ob_arco.parent = ob_esqueleto_002
ob_arco.matrix_parent_inverse = Matrix(((1.697, -0.0, 0.0, 25.46), (-0.0, 1.697, -0.0, 5.091), (-0.0, 0.0, 1.697, -1.222), (-0.0, 0.0, -0.0, 1.0)))
ob_arco.location = (-15.0, -3.0, 1.0)
ob_arco.lineart.crease_threshold = 0.0
_vg = ob_arco.vertex_groups.new(name='Bone')
for _i, _w in zip([0, 1, 3, 5, 6, 7, 8, 9, 10, 11, 12, 13, 14, 15], [0.01363, 0.4643, 0.1084, 0.1084, 0.01363, 0.4643, 0.06864, 0.1753, 0.05677, 0.008564, 0.1753, 0.06864, 0.05677, 0.008564]): _vg.add([_i], _w, 'REPLACE')
_vg = ob_arco.vertex_groups.new(name='Bone.001')
for _i, _w in zip([0, 1, 2, 3, 4, 5, 6, 7, 8, 9, 10, 11, 12, 13, 14, 15], [0.1195, 0.375, 0.1422, 0.7406, 0.1422, 0.7406, 0.1195, 0.375, 0.2266, 0.5255, 0.6482, 0.2702, 0.5255, 0.2266, 0.6482, 0.2702]): _vg.add([_i], _w, 'REPLACE')
_vg = ob_arco.vertex_groups.new(name='Bone.002')
for _i, _w in zip([0, 1, 2, 3, 4, 5, 6, 7, 8, 9, 10, 11, 12, 13, 14, 15], [0.8486, 0.1607, 0.8387, 0.151, 0.8387, 0.151, 0.8486, 0.1607, 0.7048, 0.2992, 0.295, 0.7005, 0.2992, 0.7048, 0.295, 0.7005]): _vg.add([_i], _w, 'REPLACE')
_m = ob_arco.modifiers.new('Esqueleto', 'ARMATURE')
_m = ob_arco.modifiers.new('Esqueleto.001', 'ARMATURE')
_m = ob_arco.modifiers.new('Esqueleto.002', 'ARMATURE')
_m.object = ob_esqueleto_002
ob_secundaria.parent = ob_esqueleto_003
ob_secundaria.matrix_parent_inverse = Matrix(((1.0, -0.0, 0.0, 15.0), (-0.0, 1.0, -0.0, 15.0), (-0.0, 0.0, 1.0, -0.7658), (-0.0, 0.0, -0.0, 1.0)))
ob_secundaria.location = (-15.0, -15.0, 1.0)
ob_secundaria.lineart.crease_threshold = 0.0
_vg = ob_secundaria.vertex_groups.new(name='Bone')
_vg = ob_secundaria.vertex_groups.new(name='Bone.001')
for _i, _w in zip([0, 1, 2, 3, 4, 5, 6, 7, 8, 9, 10, 11, 12, 13, 14, 15], [0.151, 0.8388, 0.1609, 0.8487, 0.1609, 0.8487, 0.151, 0.8388, 0.295, 0.7006, 0.7048, 0.2992, 0.7006, 0.295, 0.7048, 0.2992]): _vg.add([_i], _w, 'REPLACE')
_vg = ob_secundaria.vertex_groups.new(name='Bone.002')
for _i, _w in zip([0, 1, 2, 3, 4, 5, 6, 7, 8, 9, 10, 11, 12, 13, 14, 15], [0.849, 0.1612, 0.8391, 0.1513, 0.8391, 0.1513, 0.849, 0.1612, 0.705, 0.2994, 0.2952, 0.7008, 0.2994, 0.705, 0.2952, 0.7008]): _vg.add([_i], _w, 'REPLACE')
_m = ob_secundaria.modifiers.new('Esqueleto', 'ARMATURE')
_m.object = ob_esqueleto_003
ob_ritmo.parent = ob_esqueleto_004
ob_ritmo.matrix_parent_inverse = Matrix(((1.472, -0.0, -0.0, -0.0), (-0.0, 1.472, 0.0, 22.08), (-0.0, -0.0, 1.797, -1.308), (-0.0, 0.0, -0.0, 1.0)))
ob_ritmo.location = (0.0, -15.0, 1.0)
ob_ritmo.lineart.crease_threshold = 0.0
_vg = ob_ritmo.vertex_groups.new(name='Bone')
_vg = ob_ritmo.vertex_groups.new(name='Bone.001')
for _i, _w in zip([0, 1, 2, 3, 4, 5, 6, 7, 8, 9, 10, 11, 12, 13, 14, 15], [0.1512, 0.839, 0.161, 0.8489, 0.161, 0.8489, 0.1512, 0.839, 0.2951, 0.7007, 0.7049, 0.2993, 0.7007, 0.2951, 0.7049, 0.2993]): _vg.add([_i], _w, 'REPLACE')
_vg = ob_ritmo.vertex_groups.new(name='Bone.002')
for _i, _w in zip([0, 1, 2, 3, 4, 5, 6, 7, 8, 9, 10, 11, 12, 13, 14, 15], [0.8488, 0.161, 0.839, 0.1511, 0.839, 0.1511, 0.8488, 0.161, 0.7049, 0.2993, 0.2951, 0.7007, 0.2993, 0.7049, 0.2951, 0.7007]): _vg.add([_i], _w, 'REPLACE')
_m = ob_ritmo.modifiers.new('Esqueleto', 'ARMATURE')
_m.object = ob_esqueleto_004
ob_cubo_007.parent = ob_esqueleto_005
ob_cubo_007.matrix_parent_inverse = Matrix(((1.181, 2.623e-16, 2.623e-16, -17.72), (2.623e-16, -5.164e-08, -1.181, 1.817), (-2.623e-16, 1.181, -5.164e-08, 18.82), (-0.0, -0.0, 0.0, 1.0)))
ob_cubo_007.location = (15.0, -19.0, 1.0)
ob_cubo_007.lineart.crease_threshold = 0.0
_vg = ob_cubo_007.vertex_groups.new(name='Bone')
for _i, _w in zip([0, 1, 2, 3, 4, 5, 6, 7, 8, 9, 10, 11, 12, 13, 14, 15, 16, 17, 18, 19, 20, 21, 22, 23, 24, 25, 26, 27, 28, 29, 30, 31, 32, 33, 34, 35, 36, 37, 38, 39, 40, 41, 42, 43, 44, 45, 46, 47, 48, 49, 50, 51, 52, 53, 54, 55, 56, 57], [0.8907, 0.08558, 0.9122, 0.1245, 0.9093, 0.06927, 0.01546, 0.929, 0.08254, 0.1034, 0.1453, 0.196, 0.2498, 0.3227, 0.4238, 0.5118, 0.5687, 0.6748, 0.7427, 0.7857, 0.8236, 0.845, 0.03732, 0.05597, 0.06107, 0.05494, 0.058, 0.05418, 0.05985, 0.06075, 0.06824, 0.06681, 0.07586, 0.9104, 0.8948, 0.8697, 0.7961, 0.6891, 0.6435, 0.5432, 0.5016, 0.3679, 0.2757, 0.212, 0.1494, 0.123, 0.08451, 0.08158, 0.07828, 0.07662, 0.07495, 0.07495, 0.07501, 0.07508, 0.07514, 0.07746, 0.07973, 0.08201]): _vg.add([_i], _w, 'REPLACE')
_vg = ob_cubo_007.vertex_groups.new(name='Bone.001')
for _i, _w in zip([0, 1, 2, 3, 4, 5, 6, 7, 8, 9, 10, 11, 12, 13, 14, 15, 16, 17, 18, 19, 20, 21, 22, 23, 24, 25, 26, 27, 28, 29, 30, 31, 32, 33, 34, 35, 36, 37, 38, 39, 40, 41, 42, 43, 44, 45, 46, 47, 48, 49, 50, 51, 52, 53, 54, 55, 56, 57], [0.1088, 0.9122, 0.08732, 0.8706, 0.09039, 0.9267, 0.9629, 0.07073, 0.9128, 0.892, 0.8514, 0.8015, 0.7482, 0.6757, 0.5749, 0.487, 0.4304, 0.3244, 0.2567, 0.2137, 0.1759, 0.1545, 0.9517, 0.9394, 0.9337, 0.9406, 0.9369, 0.9416, 0.935, 0.9349, 0.9265, 0.9288, 0.9194, 0.08933, 0.1049, 0.1299, 0.2033, 0.3099, 0.3553, 0.4553, 0.4967, 0.63, 0.722, 0.7851, 0.8474, 0.8731, 0.9098, 0.9132, 0.9155, 0.9167, 0.9179, 0.9179, 0.9178, 0.9178, 0.9177, 0.916, 0.914, 0.9121]): _vg.add([_i], _w, 'REPLACE')
_m = ob_cubo_007.modifiers.new('Esqueleto', 'ARMATURE')
_m.object = ob_esqueleto_005
ob_esqueleto.location = (15.0, 0.0, 0.0)
ob_esqueleto.lineart.crease_threshold = 0.0
ob_cubo_003.parent = ob_esqueleto_006
ob_cubo_003.matrix_parent_inverse = Matrix(((1.185, 2.631e-16, 2.631e-16, -17.77), (2.631e-16, -5.179e-08, -1.185, 0.5323), (-2.631e-16, 1.185, -5.179e-08, 18.87), (-0.0, -0.0, 0.0, 1.0)))
ob_cubo_003.location = (15.0, -15.0, 1.0)
ob_cubo_003.lineart.crease_threshold = 0.0
_vg = ob_cubo_003.vertex_groups.new(name='Bone')
for _i, _w in zip([0, 1, 2, 3, 4, 5, 6, 7, 8, 9, 10, 11, 12, 13, 14, 15, 16, 17, 18, 19, 20, 21, 22, 23, 24, 25, 26, 27, 28, 29, 30, 31, 32, 33, 34, 35, 36, 37, 38, 39, 40, 41, 42, 43, 44, 45, 46, 47, 48, 49, 50, 51, 52, 53, 54, 55, 56, 57], [0.9041, 0.08775, 0.8912, 0.09061, 0.9507, 0.06936, 0.0624, 0.9496, 0.08336, 0.09598, 0.1511, 0.2292, 0.3306, 0.3958, 0.5325, 0.619, 0.6962, 0.7597, 0.7912, 0.8505, 0.876, 0.9093, 0.05859, 0.05788, 0.04864, 0.04736, 0.03876, 0.033, 0.02473, 0.03027, 0.04618, 0.0534, 0.05596, 0.9136, 0.8611, 0.8294, 0.7619, 0.695, 0.5951, 0.4838, 0.4227, 0.3656, 0.2638, 0.1914, 0.1278, 0.08275, 0.06847, 0.06865, 0.06269, 0.06252, 0.04742, 0.06216, 0.06278, 0.0634, 0.06402, 0.05621, 0.06525, 0.06686]): _vg.add([_i], _w, 'REPLACE')
_vg = ob_cubo_003.vertex_groups.new(name='Bone.001')
for _i, _w in zip([0, 1, 2, 3, 4, 5, 6, 7, 8, 9, 10, 11, 12, 13, 14, 15, 16, 17, 18, 19, 20, 21, 22, 23, 24, 25, 26, 27, 28, 29, 30, 31, 32, 33, 34, 35, 36, 37, 38, 39, 40, 41, 42, 43, 44, 45, 46, 47, 48, 49, 50, 51, 52, 53, 54, 55, 56, 57], [0.09683, 0.9164, 0.1101, 0.9152, 0.04925, 0.9356, 0.9451, 0.0507, 0.9213, 0.9094, 0.8526, 0.7739, 0.6721, 0.6063, 0.4692, 0.3824, 0.3049, 0.2413, 0.2097, 0.1502, 0.1246, 0.09119, 0.948, 0.9488, 0.9561, 0.9569, 0.9606, 0.9633, 0.9667, 0.9642, 0.9567, 0.9523, 0.9492, 0.08693, 0.1397, 0.1715, 0.2393, 0.3066, 0.407, 0.5186, 0.5804, 0.6377, 0.7399, 0.8129, 0.8775, 0.9242, 0.9394, 0.9372, 0.9447, 0.9449, 0.9569, 0.9452, 0.9447, 0.9442, 0.9437, 0.9504, 0.9427, 0.941]): _vg.add([_i], _w, 'REPLACE')
_m = ob_cubo_003.modifiers.new('Esqueleto', 'ARMATURE')
_m.object = ob_esqueleto_006

# ---- collection membership
scene.collection.objects.link(ob_esqueleto_001)
scene.collection.objects.link(ob_esqueleto_002)
scene.collection.objects.link(ob_esqueleto_003)
scene.collection.objects.link(ob_cubo)
scene.collection.objects.link(ob_cubo_001)
scene.collection.objects.link(ob_cubo_002)
scene.collection.objects.link(ob_esqueleto_004)
scene.collection.objects.link(ob_esqueleto_005)
scene.collection.objects.link(ob_esqueleto_006)
scene.collection.objects.link(ob_cubo_004)
scene.collection.objects.link(ob_punto)
scene.collection.objects.link(ob_c1)
scene.collection.objects.link(ob_punto_001)
scene.collection.objects.link(ob_c2)
scene.collection.objects.link(ob_punto_002)
scene.collection.objects.link(ob_c3)
scene.collection.objects.link(ob_punto_003)
scene.collection.objects.link(ob_c4)
scene.collection.objects.link(ob_c5)
scene.collection.objects.link(ob_punto_004)
scene.collection.objects.link(ob_punto_005)
scene.collection.objects.link(ob_c6)
scene.collection.objects.link(ob_punto_006)
scene.collection.objects.link(ob_c7)
scene.collection.objects.link(ob_punto_007)
scene.collection.objects.link(ob_c8)
scene.collection.objects.link(ob_c8_001)
scene.collection.objects.link(ob_punto_008)
scene.collection.objects.link(ob_c8_002)
scene.collection.objects.link(ob_c8_003)
col_collection.objects.link(ob_estirarencoger)
col_collection.objects.link(ob_anticipacion)
col_collection.objects.link(ob_poseapose)
col_collection.objects.link(ob_continuada)
col_collection.objects.link(ob_slow)
col_collection.objects.link(ob_arco)
col_collection.objects.link(ob_secundaria)
col_collection.objects.link(ob_ritmo)
col_collection.objects.link(ob_cubo_007)
col_collection.objects.link(ob_esqueleto)
col_collection.objects.link(ob_cubo_003)

# ---- scene / render settings (as saved in the file)
scene.camera = ob_c1
scene.frame_start = 0; scene.frame_end = 1500; scene.frame_set(60)
scene.render.engine = 'BLENDER_EEVEE_NEXT'
scene.render.image_settings.file_format = 'FFMPEG'
scene.render.image_settings.color_mode = 'RGB'
scene.cycles.use_denoising = False
scene.cycles.samples = 128
scene.cycles.sampling_pattern = 'TABULATED_SOBOL'
scene.cycles.use_adaptive_sampling = False
scene.cycles.use_light_tree = False
scene.view_settings.view_transform = 'Filmic'
bpy.context.view_layer.update()
